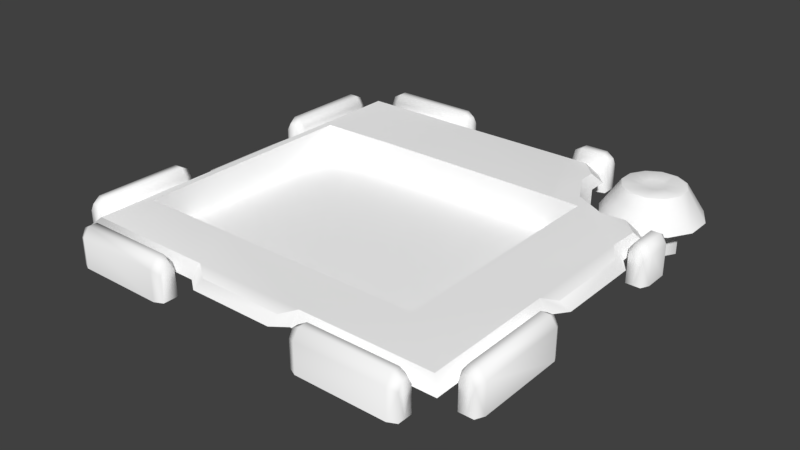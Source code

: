 # Source: ComponentBackground.blend  (saved by Blender 2.77.0; exported with 4.5.12 LTS)
import bpy
from mathutils import Matrix  # noqa: F401  (used for matrix-valued properties, if any)

bpy.ops.wm.read_factory_settings(use_empty=True)
scene = bpy.context.scene
scene.name = 'Scene'

# ---- collections
col_collection_1 = bpy.data.collections.new('Collection 1'); scene.collection.children.link(col_collection_1)

# ---- materials (node trees are filled in below, after node groups)
mat_component_puzzleback_mat = bpy.data.materials.new('Component_PuzzleBack_mat')
mat_component_puzzleback_mat.alpha_threshold = 0.0
mat_component_puzzleback_mat.use_transparent_shadow = False
mat_component_puzzleback_mat.diffuse_color = (1.0, 1.0, 1.0, 1.0)
mat_component_puzzleback_mat.roughness = 0.5

# ---- material node trees

# ---- world
world_world = bpy.data.worlds.new('World'); scene.world = world_world
world_world.color = (0.05088, 0.05088, 0.05088)
world_world.use_sun_shadow = False
world_world.sun_shadow_jitter_overblur = 0.0
world_world.cycles.sampling_method = 'MANUAL'

# ---- meshes
me_untitled = bpy.data.meshes.new('Untitled')
me_untitled.from_pydata([(-0.2563, 0.09539, 0.901), (-0.2563, 0.145, 0.8544), (-0.8544, 0.145, 0.8544), (-0.901, 0.09539, 0.901), (-0.1937, 0.1222, 0.8984), (-0.6224, 0.1482, 0.6226), (-0.3676, 0.1482, 0.6226), (-0.8544, 0.145, 0.2563), (-0.901, 0.09539, 0.2563), (-0.1937, 0.09539, 0.9473), (0.2563, 0.145, 0.8544), (0.1937, 0.1222, 0.8984), (-0.8206, 0.1454, 0.2725), (-0.8206, 0.1454, 0.6226), (0.3676, 0.1482, 0.6226), (-0.8984, 0.1222, 0.1937), (0.1937, 0.09539, 0.9473), (0.2563, 0.09539, 0.901), (-0.8206, 0.1454, -0.2725), (-0.8544, 0.145, -0.2563), (0.8544, 0.145, 0.8544), (0.5698, 0.1489, 0.5699), (0.5698, 0.1482, 0.6226), (-0.9473, 0.09539, 0.1937), (-0.8984, 0.1222, -0.1937), (0.901, 0.09539, 0.901), (-0.459, 0.1504, -0.4588), (-0.8544, 0.145, -0.8544), (-0.8206, 0.1454, -0.4588), (0.8544, 0.145, 0.2563), (0.5698, 0.1489, 0.3931), (-0.9473, 0.09539, -0.1937), (-0.901, 0.09539, -0.2563), (0.901, 0.09539, 0.2563), (-0.4461, 0.1504, -0.4588), (-0.2563, 0.145, -0.8544), (-0.901, 0.09539, -0.901), (0.8544, 0.1463, -0.2563), (0.5698, 0.1493, 0.2415), (0.8984, 0.1222, 0.1937), (0.4365, 0.1494, -0.4588), (-0.2563, 0.09539, -0.901), (0.5698, 0.1486, -0.3934), (0.9473, 0.09539, 0.1937), (0.4465, 0.1495, -0.4588), (0.2563, 0.1463, -0.8544), (-0.1937, 0.1222, -0.8984), (0.8984, 0.1222, -0.1937), (0.6722, 0.1459, -0.4665), (0.5627, 0.1477, -0.4588), (0.5698, 0.1476, -0.4588), (0.9473, 0.09539, -0.1937), (0.4501, 0.1494, -0.4588), (0.4436, 0.1459, -0.6936), (0.1937, 0.1222, -0.8984), (-0.1937, 0.09539, -0.9473), (0.901, 0.09539, -0.2563), (0.8611, 0.1461, -0.3961), (0.7846, 0.1459, -0.4723), (0.5247, 0.1459, -0.545), (0.4565, 0.1492, -0.4588), (0.4442, 0.1459, -0.774), (0.3644, 0.1461, -0.8544), (0.2563, 0.09556, -0.901), (0.1937, 0.09539, -0.9473), (0.901, 0.09539, -0.4325), (0.7062, 0.09522, -0.5032), (0.558, 0.09523, -0.5821), (0.4779, 0.09522, -0.8197), (0.8206, 0.09532, -0.5089), (0.4776, 0.09522, -0.7297), (0.3978, 0.09534, -0.9004), (-0.3705, 0.1356, -0.901), (-0.3329, 0.1193, -0.9171), (-0.3329, 0.1549, -0.9366), (-0.3705, 0.1761, -0.9305), (-0.3705, 0.0, -0.901), (-0.3329, 0.0, -0.9497), (-0.3329, 0.0, -0.9127), (-0.7741, 0.1356, -0.901), (-0.7741, 0.1761, -0.9305), (-0.3705, 0.1761, -0.9705), (-0.3329, 0.1549, -0.9629), (-0.7741, 0.0, -0.901), (-0.8118, 0.1193, -0.9171), (-0.7741, 0.1761, -0.9705), (-0.3329, 0.1193, -0.9823), (-0.8118, 0.0, -0.9171), (-0.3329, 1.819e-14, -0.9823), (-0.8118, 0.1549, -0.9366), (-0.8118, 0.1549, -0.9629), (-0.3705, 0.1356, -1.0), (-0.7741, 0.1356, -1.0), (-0.8118, 0.0, -0.9497), (-0.3705, 0.0, -1.0), (-0.8118, 0.1193, -0.9823), (-0.7741, 0.0, -1.0), (-0.8118, 1.819e-14, -0.9823), (0.693, 0.05699, -0.5414), (0.8107, 0.05699, -0.5414), (0.7884, 0.1898, -0.6247), (0.7153, 0.1898, -0.6247), (0.5911, 0.05699, -0.6003), (0.652, 0.1898, -0.6612), (0.9127, 0.05699, -0.6003), (0.8518, 0.1898, -0.6612), (0.7212, 0.1997, -0.6466), (0.5322, 0.05699, -0.7022), (0.6155, 0.1898, -0.7245), (0.6681, 0.1997, -0.6773), (0.8883, 0.1898, -0.7245), (0.7826, 0.1997, -0.6467), (0.5322, 0.05699, -0.8199), (0.6155, 0.1898, -0.7976), (0.6375, 0.1997, -0.7304), (0.9716, 0.05699, -0.7022), (0.8356, 0.1997, -0.6773), (0.7651, 0.1897, -0.7116), (0.7386, 0.1897, -0.7116), (0.7157, 0.1897, -0.7249), (0.5911, 0.05699, -0.9219), (0.652, 0.1898, -0.8609), (0.6375, 0.1997, -0.7917), (0.7025, 0.1897, -0.7478), (0.9716, 0.05699, -0.8199), (0.8883, 0.1898, -0.7976), (0.8663, 0.1997, -0.7304), (0.7881, 0.1897, -0.7249), (0.7519, 0.1897, -0.7611), (0.693, 0.05699, -0.9807), (0.7153, 0.1898, -0.8975), (0.6682, 0.1997, -0.8448), (0.7024, 0.1897, -0.7743), (0.9127, 0.05699, -0.9219), (0.8517, 0.1898, -0.8609), (0.8663, 0.1997, -0.7917), (0.8013, 0.1897, -0.7478), (0.8107, 0.05699, -0.9807), (0.7884, 0.1898, -0.8975), (0.7212, 0.1997, -0.8755), (0.7157, 0.1897, -0.7973), (0.8013, 0.1897, -0.7743), (0.7825, 0.1997, -0.8755), (0.7386, 0.1897, -0.8105), (0.8357, 0.1997, -0.8448), (0.7881, 0.1897, -0.7972), (0.7651, 0.1897, -0.8105), (0.8177, -0.09361, -0.8751), (0.6861, -0.09361, -0.8751), (0.6861, 0.09672, -0.8751), (0.8177, 0.09672, -0.8751), (0.8835, -0.09361, -0.7611), (0.8835, 0.09672, -0.7611), (0.6203, -0.09361, -0.7611), (0.6203, 0.09672, -0.7611), (0.8177, -0.09361, -0.6471), (0.8177, 0.09672, -0.6471), (0.6861, -0.09361, -0.6471), (0.6861, 0.09672, -0.6471), (0.6117, 0.05713, -0.2316), (0.8375, 0.05713, -0.1774), (0.8375, 0.05713, -0.8021), (0.6117, 0.05713, -0.8021), (0.6117, 0.003266, -0.8021), (0.6117, 0.003266, -0.2316), (0.8375, 0.003266, -0.1774), (0.8375, 0.003266, -0.8021), (0.4047, 0.1356, -0.901), (0.4423, 0.1193, -0.9171), (0.4423, 0.1549, -0.9366), (0.4047, 0.1761, -0.9305), (0.4047, 0.0, -0.901), (0.4423, 0.0, -0.9497), (0.4423, 0.0, -0.9127), (0.2972, 0.1356, -0.901), (0.2972, 0.1761, -0.9305), (0.4047, 0.1761, -0.9705), (0.4423, 0.1549, -0.9629), (0.2972, 0.0, -0.901), (0.2595, 0.1193, -0.9171), (0.2972, 0.1761, -0.9705), (0.4423, 0.1193, -0.9823), (0.2595, 0.0, -0.9171), (0.4423, 1.819e-14, -0.9823), (0.2595, 0.1549, -0.9366), (0.2595, 0.1549, -0.9629), (0.4047, 0.1356, -1.0), (0.2972, 0.1356, -1.0), (0.2595, 0.0, -0.9497), (0.4047, 0.0, -1.0), (0.2595, 0.1193, -0.9823), (0.2972, 0.0, -1.0), (0.2595, 1.819e-14, -0.9823), (0.901, 0.1356, -0.4047), (0.9305, 0.1761, -0.4047), (0.9366, 0.1549, -0.4423), (0.9171, 0.1193, -0.4423), (0.901, 0.1356, -0.2972), (0.9305, 0.1761, -0.2972), (0.9705, 0.1761, -0.4047), (0.9629, 0.1549, -0.4423), (0.901, 0.0, -0.4047), (0.9497, 4.547e-15, -0.4423), (0.9127, 4.547e-15, -0.4423), (0.901, 0.0, -0.2972), (0.9171, 0.1193, -0.2595), (0.9705, 0.1761, -0.2972), (0.9823, 0.1193, -0.4423), (0.9171, 4.547e-15, -0.2595), (0.9366, 0.1549, -0.2595), (0.9629, 0.1549, -0.2595), (1.0, 0.1356, -0.2972), (1.0, 0.1356, -0.4047), (0.9823, 4.547e-15, -0.4423), (0.9497, 4.547e-15, -0.2595), (0.9823, 0.1193, -0.2595), (1.0, 0.0, -0.2972), (1.0, 0.0, -0.4047), (0.9823, 4.547e-15, -0.2595), (-0.901, 0.1356, 0.3705), (-0.9171, 0.1193, 0.3329), (-0.9366, 0.1549, 0.3329), (-0.9305, 0.1761, 0.3705), (-0.901, 4.547e-15, 0.3705), (-0.9497, -4.547e-15, 0.3329), (-0.9127, -4.547e-15, 0.3329), (-0.901, 0.1356, 0.7741), (-0.9305, 0.1761, 0.7741), (-0.9705, 0.1761, 0.3705), (-0.9629, 0.1549, 0.3329), (-0.901, 0.0, 0.7741), (-0.9171, 0.1193, 0.8118), (-0.9705, 0.1761, 0.7741), (-0.9823, 0.1193, 0.3329), (-0.9171, 9.095e-15, 0.8118), (-0.9823, -4.547e-15, 0.3329), (-0.9366, 0.1549, 0.8118), (-0.9629, 0.1549, 0.8118), (-1.0, 0.1356, 0.3705), (-1.0, 0.1356, 0.7741), (-0.9497, 9.095e-15, 0.8118), (-1.0, 4.547e-15, 0.3705), (-0.9823, 0.1193, 0.8118), (-1.0, 0.0, 0.7741), (-0.9823, 9.095e-15, 0.8118), (-0.901, 0.1356, -0.3705), (-0.9305, 0.1761, -0.3705), (-0.9366, 0.1549, -0.3329), (-0.9171, 0.1193, -0.3329), (-0.901, 0.1356, -0.7741), (-0.9305, 0.1761, -0.7741), (-0.9705, 0.1761, -0.3705), (-0.9629, 0.1549, -0.3329), (-0.901, -4.547e-15, -0.3705), (-0.9497, 4.547e-15, -0.3329), (-0.9127, 4.547e-15, -0.3329), (-0.901, 0.0, -0.7741), (-0.9171, 0.1193, -0.8118), (-0.9705, 0.1761, -0.7741), (-0.9823, 0.1193, -0.3329), (-0.9171, -9.095e-15, -0.8118), (-0.9366, 0.1549, -0.8118), (-0.9629, 0.1549, -0.8118), (-1.0, 0.1356, -0.7741), (-1.0, 0.1356, -0.3705), (-0.9823, 4.547e-15, -0.3329), (-0.9497, -9.095e-15, -0.8118), (-0.9823, 0.1193, -0.8118), (-1.0, 0.0, -0.7741), (-1.0, -4.547e-15, -0.3705), (-0.9823, -9.095e-15, -0.8118), (-0.3705, 0.1356, 0.901), (-0.3705, 0.1761, 0.9305), (-0.3329, 0.1549, 0.9366), (-0.3329, 0.1193, 0.9171), (-0.7741, 0.1356, 0.901), (-0.7741, 0.1761, 0.9305), (-0.3705, 0.1761, 0.9705), (-0.3329, 0.1549, 0.9629), (-0.3705, 0.0, 0.901), (-0.3329, 0.0, 0.9497), (-0.3329, 0.0, 0.9127), (-0.7741, 0.0, 0.901), (-0.8118, 0.1193, 0.9171), (-0.7741, 0.1761, 0.9705), (-0.3329, 0.1193, 0.9823), (-0.8118, 0.0, 0.9171), (-0.8118, 0.1549, 0.9366), (-0.8118, 0.1549, 0.9629), (-0.7741, 0.1356, 1.0), (-0.3705, 0.1356, 1.0), (-0.3329, -1.819e-14, 0.9823), (-0.8118, 0.0, 0.9497), (-0.8118, 0.1193, 0.9823), (-0.7741, 0.0, 1.0), (-0.3705, 0.0, 1.0), (-0.8118, -1.819e-14, 0.9823), (0.3705, 0.1356, 0.901), (0.3329, 0.1193, 0.9171), (0.3329, 0.1549, 0.9366), (0.3705, 0.1761, 0.9305), (0.3705, 0.0, 0.901), (0.3329, 0.0, 0.9497), (0.3329, 0.0, 0.9127), (0.7741, 0.1356, 0.901), (0.7741, 0.1761, 0.9305), (0.3705, 0.1761, 0.9705), (0.3329, 0.1549, 0.9629), (0.7741, 0.0, 0.901), (0.8118, 0.1193, 0.9171), (0.7741, 0.1761, 0.9705), (0.3329, 0.1193, 0.9823), (0.8118, 0.0, 0.9171), (0.3329, -1.819e-14, 0.9823), (0.8118, 0.1549, 0.9366), (0.8118, 0.1549, 0.9629), (0.3705, 0.1356, 1.0), (0.7741, 0.1356, 1.0), (0.8118, 0.0, 0.9497), (0.3705, 0.0, 1.0), (0.8118, 0.1193, 0.9823), (0.7741, 0.0, 1.0), (0.8118, -1.819e-14, 0.9823), (0.901, 0.1356, 0.3705), (0.9305, 0.1761, 0.3705), (0.9366, 0.1549, 0.3329), (0.9171, 0.1193, 0.3329), (0.901, 0.1356, 0.7741), (0.9305, 0.1761, 0.7741), (0.9705, 0.1761, 0.3705), (0.9629, 0.1549, 0.3329), (0.901, 4.547e-15, 0.3705), (0.9497, -4.547e-15, 0.3329), (0.9127, -4.547e-15, 0.3329), (0.901, 0.0, 0.7741), (0.9171, 0.1193, 0.8118), (0.9705, 0.1761, 0.7741), (0.9823, 0.1193, 0.3329), (0.9171, 9.095e-15, 0.8118), (0.9366, 0.1549, 0.8118), (0.9629, 0.1549, 0.8118), (1.0, 0.1356, 0.7741), (1.0, 0.1356, 0.3705), (0.9823, -4.547e-15, 0.3329), (0.9497, 9.095e-15, 0.8118), (0.9823, 0.1193, 0.8118), (1.0, 0.0, 0.7741), (1.0, 4.547e-15, 0.3705), (0.9823, 9.095e-15, 0.8118), (-0.8206, -0.0103, 0.6226), (0.5698, -0.0103, 0.6226), (0.5698, -0.0103, -0.4588), (-0.8206, -0.0103, -0.4588)], [], [(0, 1, 2, 3), (5, 2, 1, 6), (2, 7, 8, 3), (9, 4, 1, 0), (10, 1, 4, 11), (12, 7, 2, 5, 13), (6, 1, 10, 14), (7, 15, 23, 8), (9, 16, 11, 4), (10, 11, 16, 17), (18, 19, 7, 12), (20, 21, 22, 14, 10), (7, 19, 24, 15), (20, 10, 17, 25), (26, 27, 19, 18, 28), (21, 20, 29, 30), (31, 23, 15, 24), (19, 32, 31, 24), (20, 25, 33, 29), (34, 35, 27, 26), (27, 36, 32, 19), (30, 29, 37, 38), (29, 33, 43, 39), (40, 35, 34), (27, 35, 41, 36), (29, 39, 47, 37), (38, 37, 42), (44, 45, 35, 40), (48, 49, 50, 42, 37), (43, 51, 47, 39), (52, 53, 45, 44), (55, 41, 35, 46), (46, 35, 45, 54), (37, 47, 51, 56), (48, 37, 57, 58), (49, 48, 59, 60), (60, 59, 53, 52), (45, 53, 61, 62), (45, 63, 64, 54), (64, 55, 46, 54), (56, 65, 57, 37), (48, 58, 69, 66), (57, 65, 69, 58), (59, 67, 70, 53), (45, 62, 71, 63), (61, 53, 70, 68), (61, 68, 71, 62), (66, 67, 59, 48), (349, 350, 351, 352), (349, 13, 5, 6, 14, 22, 350), (352, 28, 18, 12, 13, 349), (351, 50, 49, 60, 52, 44, 40, 34, 26, 28, 352), (350, 22, 21, 30, 38, 42, 50, 351), (73, 74, 75, 72), (72, 76, 78, 73), (77, 74, 73, 78), (79, 72, 75, 80), (81, 75, 74, 82), (83, 76, 72, 79), (77, 82, 74), (79, 80, 89, 84), (80, 75, 81, 85), (87, 83, 79, 84), (82, 77, 88, 86), (90, 89, 80, 85), (85, 81, 91, 92), (91, 81, 82, 86), (84, 89, 93, 87), (88, 94, 91, 86), (90, 93, 89), (92, 95, 90, 85), (92, 91, 94, 96), (93, 90, 95, 97), (96, 97, 95, 92), (98, 99, 100, 101), (102, 98, 101, 103), (99, 104, 105, 100), (101, 100, 111, 106), (107, 102, 103, 108), (103, 101, 106, 109), (105, 104, 115, 110), (112, 107, 108, 113), (108, 103, 109, 114), (105, 110, 126, 116), (116, 111, 100, 105), (106, 111, 117, 118), (109, 106, 118, 119), (120, 112, 113, 121), (122, 113, 108, 114), (114, 109, 119, 123), (115, 124, 125, 110), (111, 116, 127, 117), (117, 128, 118), (118, 128, 119), (129, 120, 121, 130), (121, 113, 122, 131), (122, 114, 123, 132), (119, 128, 123), (124, 133, 134, 125), (126, 110, 125, 135), (116, 126, 136, 127), (117, 127, 128), (137, 129, 130, 138), (130, 121, 131, 139), (131, 122, 132, 140), (123, 128, 132), (133, 137, 138, 134), (125, 134, 144, 135), (126, 135, 141, 136), (128, 127, 136), (139, 142, 138, 130), (139, 131, 140, 143), (132, 128, 140), (135, 144, 145, 141), (128, 136, 141), (142, 144, 134, 138), (142, 139, 143, 146), (140, 128, 143), (145, 144, 142, 146), (128, 141, 145), (128, 146, 143), (128, 145, 146), (147, 148, 149, 150), (151, 147, 150, 152), (148, 153, 154, 149), (155, 151, 152, 156), (153, 157, 158, 154), (157, 155, 156, 158), (159, 160, 161, 162), (163, 164, 159, 162), (165, 166, 161, 160), (170, 167, 168, 169), (172, 169, 168, 173), (174, 167, 170, 175), (176, 170, 169, 177), (178, 171, 167, 174), (173, 168, 167, 171), (172, 177, 169), (174, 175, 184, 179), (175, 170, 176, 180), (177, 181, 186, 176), (182, 178, 174, 179), (177, 172, 183, 181), (185, 184, 175, 180), (180, 176, 186, 187), (179, 184, 188, 182), (183, 189, 186, 181), (185, 180, 187, 190), (185, 188, 184), (187, 186, 189, 191), (188, 185, 190, 192), (191, 192, 190, 187), (194, 195, 196, 193), (197, 198, 194, 193), (199, 200, 195, 194), (202, 203, 196, 195), (204, 197, 193, 201), (197, 205, 209, 198), (198, 206, 199, 194), (200, 199, 212, 207), (202, 195, 200), (203, 201, 193, 196), (208, 205, 197, 204), (210, 206, 198, 209), (206, 211, 212, 199), (200, 207, 213, 202), (205, 208, 214, 209), (210, 209, 214), (210, 215, 211, 206), (211, 216, 217, 212), (213, 207, 212, 217), (214, 218, 215, 210), (216, 211, 215, 218), (222, 219, 220, 221), (219, 223, 225, 220), (224, 221, 220, 225), (226, 219, 222, 227), (228, 222, 221, 229), (230, 223, 219, 226), (224, 229, 221), (226, 227, 236, 231), (227, 222, 228, 232), (229, 233, 238, 228), (234, 230, 226, 231), (229, 224, 235, 233), (237, 236, 227, 232), (232, 228, 238, 239), (231, 236, 240, 234), (235, 241, 238, 233), (237, 240, 236), (239, 242, 237, 232), (239, 238, 241, 243), (240, 237, 242, 244), (243, 244, 242, 239), (248, 245, 246, 247), (249, 250, 246, 245), (251, 252, 247, 246), (245, 248, 255, 253), (254, 255, 248, 247), (256, 249, 245, 253), (250, 258, 251, 246), (254, 247, 252), (260, 257, 249, 256), (261, 250, 249, 257), (262, 258, 250, 261), (258, 263, 264, 251), (264, 259, 252, 251), (252, 259, 265, 254), (257, 260, 266, 261), (262, 261, 266), (262, 267, 263, 258), (263, 268, 269, 264), (265, 259, 264, 269), (266, 270, 267, 262), (268, 263, 267, 270), (272, 273, 274, 271), (275, 276, 272, 271), (277, 278, 273, 272), (280, 281, 274, 273), (282, 275, 271, 279), (275, 283, 287, 276), (276, 284, 277, 272), (278, 277, 290, 285), (280, 273, 278), (281, 279, 271, 274), (286, 283, 275, 282), (288, 284, 276, 287), (284, 289, 290, 277), (278, 285, 291, 280), (283, 286, 292, 287), (288, 287, 292), (289, 284, 288, 293), (289, 294, 295, 290), (291, 285, 290, 295), (292, 296, 293, 288), (294, 289, 293, 296), (298, 299, 300, 297), (297, 301, 303, 298), (302, 299, 298, 303), (304, 297, 300, 305), (306, 300, 299, 307), (308, 301, 297, 304), (302, 307, 299), (304, 305, 314, 309), (305, 300, 306, 310), (312, 308, 304, 309), (307, 302, 313, 311), (315, 314, 305, 310), (310, 306, 316, 317), (316, 306, 307, 311), (309, 314, 318, 312), (313, 319, 316, 311), (315, 310, 317, 320), (315, 318, 314), (317, 316, 319, 321), (318, 315, 320, 322), (321, 322, 320, 317), (324, 325, 326, 323), (327, 328, 324, 323), (329, 330, 325, 324), (332, 333, 326, 325), (334, 327, 323, 331), (328, 336, 329, 324), (330, 329, 342, 337), (332, 325, 330), (333, 331, 323, 326), (338, 335, 327, 334), (339, 328, 327, 335), (340, 336, 328, 339), (336, 341, 342, 329), (330, 337, 343, 332), (335, 338, 344, 339), (340, 339, 344), (340, 345, 341, 336), (341, 346, 347, 342), (343, 337, 342, 347), (344, 348, 345, 340), (346, 341, 345, 348)])
me_untitled.polygons.foreach_set('use_smooth', [1, 1, 1, 1, 1, 1, 1, 1, 1, 1, 1, 1, 1, 1, 1, 1, 1, 1, 1, 1, 1, 1, 1, 1, 1, 1, 1, 1, 1, 1, 1, 1, 1, 1, 1, 1, 1, 1, 1, 1, 1, 1, 1, 1, 1, 1, 1, 1, 0, 0, 0, 0, 0, 1, 1, 1, 1, 1, 1, 1, 1, 1, 1, 1, 1, 1, 1, 1, 1, 1, 1, 1, 1, 1, 1, 1, 1, 1, 1, 1, 1, 1, 1, 1, 1, 1, 1, 1, 1, 1, 1, 1, 1, 1, 1, 1, 1, 1, 1, 1, 1, 1, 1, 1, 1, 1, 1, 1, 1, 1, 1, 1, 1, 1, 1, 1, 1, 1, 1, 1, 1, 1, 1, 1, 1, 1, 1, 1, 1, 1, 1, 1, 1, 1, 1, 1, 1, 1, 1, 1, 1, 1, 1, 1, 1, 1, 1, 1, 1, 1, 1, 1, 1, 1, 1, 1, 1, 1, 1, 1, 1, 1, 1, 1, 1, 1, 1, 1, 1, 1, 1, 1, 1, 1, 1, 1, 1, 1, 1, 1, 1, 1, 1, 1, 1, 1, 1, 1, 1, 1, 1, 1, 1, 1, 1, 1, 1, 1, 1, 1, 1, 1, 1, 1, 1, 1, 1, 1, 1, 1, 1, 1, 1, 1, 1, 1, 1, 1, 1, 1, 1, 1, 1, 1, 1, 1, 1, 1, 1, 1, 1, 1, 1, 1, 1, 1, 1, 1, 1, 1, 1, 1, 1, 1, 1, 1, 1, 1, 1, 1, 1, 1, 1, 1, 1, 1, 1, 1, 1, 1, 1, 1, 1, 1, 1, 1, 1, 1, 1, 1, 1, 1, 1, 1, 1, 1, 1, 1])
_k = set([(0, 3), (0, 9), (1, 2), (1, 4), (2, 7), (3, 8), (4, 11), (7, 15), (8, 23), (9, 16), (10, 11), (10, 20), (15, 24), (16, 17), (17, 25), (19, 24), (19, 27), (20, 29), (23, 31), (25, 33), (27, 35), (29, 39), (31, 32), (32, 36), (33, 43), (35, 46), (36, 41), (37, 47), (37, 57), (39, 47), (41, 55), (43, 51), (45, 54), (45, 62), (46, 54), (48, 58), (48, 59), (51, 56), (53, 59), (53, 61), (55, 64), (56, 65), (57, 58), (57, 65), (58, 69), (61, 62), (61, 68), (62, 71), (63, 64), (63, 71), (65, 69), (66, 67), (66, 69), (67, 70), (68, 70), (68, 71), (76, 78), (76, 83), (77, 78), (77, 88), (83, 87), (87, 93), (88, 94), (93, 97), (94, 96), (96, 97), (98, 99), (98, 102), (99, 104), (100, 101), (100, 105), (101, 103), (102, 107), (103, 108), (104, 115), (105, 110), (107, 112), (108, 113), (110, 125), (112, 120), (113, 121), (115, 124), (120, 129), (121, 130), (124, 133), (125, 134), (129, 137), (130, 138), (133, 137), (134, 138), (147, 148), (147, 151), (148, 153), (149, 150), (149, 154), (150, 152), (151, 155), (152, 156), (153, 157), (154, 158), (155, 157), (156, 158), (159, 160), (159, 162), (159, 164), (160, 161), (160, 165), (161, 162), (161, 166), (162, 163), (163, 164), (165, 166), (171, 173), (171, 178), (172, 173), (172, 183), (178, 182), (182, 188), (183, 189), (188, 192), (189, 191), (191, 192), (201, 203), (201, 204), (202, 203), (202, 213), (204, 208), (208, 214), (213, 217), (214, 218), (216, 217), (216, 218), (223, 225), (223, 230), (224, 225), (224, 235), (230, 234), (234, 240), (235, 241), (240, 244), (241, 243), (243, 244), (253, 255), (253, 256), (254, 255), (254, 265), (256, 260), (260, 266), (265, 269), (266, 270), (268, 269), (268, 270), (279, 281), (279, 282), (280, 281), (280, 291), (282, 286), (286, 292), (291, 295), (292, 296), (294, 295), (294, 296), (301, 303), (301, 308), (302, 303), (302, 313), (308, 312), (312, 318), (313, 319), (318, 322), (319, 321), (321, 322), (331, 333), (331, 334), (332, 333), (332, 343), (334, 338), (338, 344), (343, 347), (344, 348), (346, 347), (346, 348)])
me_untitled.attributes.new('sharp_edge', 'BOOLEAN', 'EDGE').data.foreach_set('value', [ (min(e.vertices), max(e.vertices)) in _k for e in me_untitled.edges])
_uv = me_untitled.uv_layers.new(name='map1')
_uv.uv.foreach_set('vector', [0.3379, 0.09216, 0.3389, 0.1246, 0.05742, 0.1296, 0.02955, 0.1017, 0.1653, 0.2374, 0.05742, 0.1296, 0.3389, 0.1246, 0.2859, 0.236, 0.05742, 0.1296, 0.05238, 0.4111, 0.01996, 0.4101, 0.02955, 0.1017, 0.3696, 0.07453, 0.3689, 0.1011, 0.3389, 0.1246, 0.3379, 0.09216, 0.5838, 0.1247, 0.3389, 0.1246, 0.3689, 0.1011, 0.5537, 0.1012, 0.06864, 0.4033, 0.05238, 0.4111, 0.05742, 0.1296, 0.1653, 0.2374, 0.07149, 0.2385, 0.2859, 0.236, 0.3389, 0.1246, 0.5838, 0.1247, 0.6369, 0.2361, 0.05238, 0.4111, 0.02885, 0.4411, 0.002365, 0.4417, 0.01996, 0.4101, 0.3696, 0.07453, 0.5531, 0.0747, 0.5537, 0.1012, 0.3689, 0.1011, 0.5838, 0.1247, 0.5537, 0.1012, 0.5531, 0.0747, 0.5847, 0.09233, 0.06877, 0.6637, 0.05252, 0.656, 0.05238, 0.4111, 0.06864, 0.4033, 0.865, 0.1295, 0.7328, 0.2622, 0.7325, 0.2372, 0.6369, 0.2361, 0.5838, 0.1247, 0.05238, 0.4111, 0.05252, 0.656, 0.02897, 0.6259, 0.02885, 0.4411, 0.865, 0.1295, 0.5838, 0.1247, 0.5847, 0.09233, 0.8929, 0.1016, 0.2425, 0.7527, 0.05722, 0.9373, 0.05252, 0.656, 0.06877, 0.6637, 0.07017, 0.7514, 0.7328, 0.2622, 0.865, 0.1295, 0.8706, 0.4109, 0.7338, 0.346, 0.002456, 0.6253, 0.002365, 0.4417, 0.02885, 0.4411, 0.02897, 0.6259, 0.05252, 0.656, 0.02011, 0.6569, 0.002456, 0.6253, 0.02897, 0.6259, 0.865, 0.1295, 0.8929, 0.1016, 0.903, 0.4098, 0.8706, 0.4109, 0.2487, 0.7527, 0.3387, 0.9429, 0.05722, 0.9373, 0.2425, 0.7527, 0.05722, 0.9373, 0.02931, 0.9651, 0.02011, 0.6569, 0.05252, 0.656, 0.7338, 0.346, 0.8706, 0.4109, 0.8712, 0.6553, 0.734, 0.4185, 0.8706, 0.4109, 0.903, 0.4098, 0.9208, 0.4414, 0.8943, 0.4409, 0.6712, 0.7542, 0.3387, 0.9429, 0.2487, 0.7527, 0.05722, 0.9373, 0.3387, 0.9429, 0.3376, 0.9753, 0.02931, 0.9651, 0.8706, 0.4109, 0.8943, 0.4409, 0.895, 0.6255, 0.8712, 0.6553, 0.734, 0.4185, 0.8712, 0.6553, 0.735, 0.7224, 0.676, 0.7543, 0.5829, 0.9432, 0.3387, 0.9429, 0.6712, 0.7542, 0.7845, 0.7571, 0.7318, 0.7538, 0.7352, 0.7538, 0.735, 0.7224, 0.8712, 0.6553, 0.9208, 0.4414, 0.9215, 0.6248, 0.895, 0.6255, 0.8943, 0.4409, 0.6777, 0.7543, 0.6734, 0.867, 0.5829, 0.9432, 0.676, 0.7543, 0.3693, 0.993, 0.3376, 0.9753, 0.3387, 0.9429, 0.3687, 0.9665, 0.3687, 0.9665, 0.3387, 0.9429, 0.5829, 0.9432, 0.5533, 0.967, 0.8712, 0.6553, 0.895, 0.6255, 0.9215, 0.6248, 0.9041, 0.6566, 0.7845, 0.7571, 0.8712, 0.6553, 0.8724, 0.7207, 0.8379, 0.7566, 0.7318, 0.7538, 0.7845, 0.7571, 0.7131, 0.7954, 0.6808, 0.7543, 0.6808, 0.7543, 0.7131, 0.7954, 0.6734, 0.867, 0.6777, 0.7543, 0.5829, 0.9432, 0.6734, 0.867, 0.6713, 0.9052, 0.6335, 0.9419, 0.5829, 0.9432, 0.5846, 0.9759, 0.5527, 0.9935, 0.5533, 0.967, 0.5527, 0.9935, 0.3693, 0.993, 0.3687, 0.9665, 0.5533, 0.967, 0.9041, 0.6566, 0.8996, 0.7425, 0.8724, 0.7207, 0.8712, 0.6553, 0.7845, 0.7571, 0.8379, 0.7566, 0.861, 0.7816, 0.8042, 0.7858, 0.8724, 0.7207, 0.8996, 0.7425, 0.861, 0.7816, 0.8379, 0.7566, 0.7131, 0.7954, 0.7359, 0.8201, 0.7009, 0.8884, 0.6734, 0.867, 0.5829, 0.9432, 0.6335, 0.9419, 0.6538, 0.9713, 0.5846, 0.9759, 0.6713, 0.9052, 0.6734, 0.867, 0.7009, 0.8884, 0.6943, 0.9325, 0.6713, 0.9052, 0.6943, 0.9325, 0.6538, 0.9713, 0.6335, 0.9419, 0.8042, 0.7858, 0.7359, 0.8201, 0.7131, 0.7954, 0.7845, 0.7571, 0.0, 0.0, 0.0, 0.0, 0.0, 0.0, 0.0, 0.0, 0.0, 0.0, 0.0, 0.0, 0.0, 0.0, 0.0, 0.0, 0.0, 0.0, 0.0, 0.0, 0.0, 0.0, 0.0, 0.0, 0.0, 0.0, 0.0, 0.0, 0.0, 0.0, 0.0, 0.0, 0.0, 0.0, 0.0, 0.0, 0.0, 0.0, 0.0, 0.0, 0.0, 0.0, 0.0, 0.0, 0.0, 0.0, 0.0, 0.0, 0.0, 0.0, 0.0, 0.0, 0.0, 0.0, 0.0, 0.0, 0.0, 0.0, 0.0, 0.0, 0.0, 0.0, 0.0, 0.0, 0.0, 0.0, 0.0, 0.0, 0.0, 0.0, 0.0, 0.0, 0.9264, 0.03442, 0.9407, 0.04112, 0.9399, 0.05096, 0.9225, 0.05096, 0.9225, 0.05096, 0.9007, 0.05096, 0.921, 0.007485, 0.9264, 0.03442, 0.9463, 0.0002616, 0.9407, 0.04112, 0.9264, 0.03442, 0.921, 0.007485, 0.9225, 0.2471, 0.9225, 0.05096, 0.9399, 0.05096, 0.9399, 0.2471, 0.9539, 0.05096, 0.9399, 0.05096, 0.9407, 0.04112, 0.9534, 0.04099, 0.9007, 0.2471, 0.9007, 0.05096, 0.9225, 0.05096, 0.9225, 0.2471, 0.9463, 0.0002616, 0.9534, 0.04099, 0.9407, 0.04112, 0.9225, 0.2471, 0.9399, 0.2471, 0.941, 0.2595, 0.9278, 0.2625, 0.9399, 0.2471, 0.9399, 0.05096, 0.9539, 0.05096, 0.9539, 0.2471, 0.9221, 0.2864, 0.9007, 0.2471, 0.9225, 0.2471, 0.9278, 0.2625, 0.9534, 0.04099, 0.9463, 0.0002616, 0.9743, 0.005362, 0.9667, 0.03442, 0.9542, 0.2595, 0.941, 0.2595, 0.9399, 0.2471, 0.9539, 0.2471, 0.9539, 0.2471, 0.9539, 0.05096, 0.9709, 0.05096, 0.9709, 0.2471, 0.9709, 0.05096, 0.9539, 0.05096, 0.9534, 0.04099, 0.9667, 0.03442, 0.9278, 0.2625, 0.941, 0.2595, 0.9469, 0.2901, 0.9221, 0.2864, 0.9743, 0.005362, 0.9949, 0.05096, 0.9709, 0.05096, 0.9667, 0.03442, 0.9542, 0.2595, 0.9469, 0.2901, 0.941, 0.2595, 0.9709, 0.2471, 0.9669, 0.2629, 0.9542, 0.2595, 0.9539, 0.2471, 0.9709, 0.2471, 0.9709, 0.05096, 0.9949, 0.05096, 0.9949, 0.2471, 0.9469, 0.2901, 0.9542, 0.2595, 0.9669, 0.2629, 0.974, 0.2858, 0.9949, 0.2471, 0.974, 0.2858, 0.9669, 0.2629, 0.9709, 0.2471, 0.8007, 0.7916, 0.8551, 0.7915, 0.8449, 0.8314, 0.8121, 0.8311, 0.7539, 0.8192, 0.8007, 0.7916, 0.8121, 0.8311, 0.7836, 0.8479, 0.8551, 0.7915, 0.902, 0.8189, 0.873, 0.8484, 0.8449, 0.8314, 0.8121, 0.8311, 0.8449, 0.8314, 0.8395, 0.85, 0.8168, 0.85, 0.7271, 0.8665, 0.7539, 0.8192, 0.7836, 0.8479, 0.7674, 0.8766, 0.7836, 0.8479, 0.8121, 0.8311, 0.8168, 0.85, 0.7972, 0.8618, 0.873, 0.8484, 0.902, 0.8189, 0.9289, 0.8661, 0.8889, 0.8773, 0.7272, 0.9209, 0.7271, 0.8665, 0.7674, 0.8766, 0.7672, 0.9097, 0.7674, 0.8766, 0.7836, 0.8479, 0.7972, 0.8618, 0.7861, 0.8819, 0.873, 0.8484, 0.8889, 0.8773, 0.8701, 0.8821, 0.8591, 0.8619, 0.8591, 0.8619, 0.8395, 0.85, 0.8449, 0.8314, 0.873, 0.8484, 0.8168, 0.85, 0.8395, 0.85, 0.8326, 0.8766, 0.8239, 0.8766, 0.7972, 0.8618, 0.8168, 0.85, 0.8239, 0.8766, 0.8165, 0.8812, 0.7541, 0.9682, 0.7272, 0.9209, 0.7672, 0.9097, 0.783, 0.9386, 0.786, 0.9049, 0.7672, 0.9097, 0.7674, 0.8766, 0.7861, 0.8819, 0.7861, 0.8819, 0.7972, 0.8618, 0.8165, 0.8812, 0.8123, 0.889, 0.9289, 0.8661, 0.9289, 0.9205, 0.8887, 0.9104, 0.8889, 0.8773, 0.8395, 0.85, 0.8591, 0.8619, 0.8399, 0.8814, 0.8326, 0.8766, 0.8326, 0.8766, 0.828, 0.8935, 0.8239, 0.8766, 0.8239, 0.8766, 0.828, 0.8935, 0.8165, 0.8812, 0.801, 0.9956, 0.7541, 0.9682, 0.783, 0.9386, 0.8111, 0.9557, 0.783, 0.9386, 0.7672, 0.9097, 0.786, 0.9049, 0.7969, 0.9252, 0.786, 0.9049, 0.7861, 0.8819, 0.8123, 0.889, 0.8122, 0.8979, 0.8165, 0.8812, 0.828, 0.8935, 0.8123, 0.889, 0.9289, 0.9205, 0.9021, 0.9678, 0.8724, 0.9392, 0.8887, 0.9104, 0.8701, 0.8821, 0.8889, 0.8773, 0.8887, 0.9104, 0.8699, 0.9052, 0.8591, 0.8619, 0.8701, 0.8821, 0.8438, 0.8892, 0.8399, 0.8814, 0.8326, 0.8766, 0.8399, 0.8814, 0.828, 0.8935, 0.8553, 0.9955, 0.801, 0.9956, 0.8111, 0.9557, 0.844, 0.9559, 0.8111, 0.9557, 0.783, 0.9386, 0.7969, 0.9252, 0.8165, 0.9371, 0.7969, 0.9252, 0.786, 0.9049, 0.8122, 0.8979, 0.8162, 0.9057, 0.8123, 0.889, 0.828, 0.8935, 0.8122, 0.8979, 0.9021, 0.9678, 0.8553, 0.9955, 0.844, 0.9559, 0.8724, 0.9392, 0.8887, 0.9104, 0.8724, 0.9392, 0.8588, 0.9252, 0.8699, 0.9052, 0.8701, 0.8821, 0.8699, 0.9052, 0.8438, 0.898, 0.8438, 0.8892, 0.828, 0.8935, 0.8399, 0.8814, 0.8438, 0.8892, 0.8165, 0.9371, 0.8393, 0.9371, 0.844, 0.9559, 0.8111, 0.9557, 0.8165, 0.9371, 0.7969, 0.9252, 0.8162, 0.9057, 0.8235, 0.9104, 0.8122, 0.8979, 0.828, 0.8935, 0.8162, 0.9057, 0.8699, 0.9052, 0.8588, 0.9252, 0.8396, 0.9058, 0.8438, 0.898, 0.828, 0.8935, 0.8438, 0.8892, 0.8438, 0.898, 0.8393, 0.9371, 0.8588, 0.9252, 0.8724, 0.9392, 0.844, 0.9559, 0.8393, 0.9371, 0.8165, 0.9371, 0.8235, 0.9104, 0.8322, 0.9105, 0.8162, 0.9057, 0.828, 0.8935, 0.8235, 0.9104, 0.8396, 0.9058, 0.8588, 0.9252, 0.8393, 0.9371, 0.8322, 0.9105, 0.828, 0.8935, 0.8438, 0.898, 0.8396, 0.9058, 0.828, 0.8935, 0.8322, 0.9105, 0.8235, 0.9104, 0.828, 0.8935, 0.8396, 0.9058, 0.8322, 0.9105, 0.8322, 0.008564, 0.8849, 0.0084, 0.8851, 0.08451, 0.8325, 0.08468, 0.7796, 0.008728, 0.8322, 0.008564, 0.8325, 0.08468, 0.7798, 0.08484, 0.5691, 0.009383, 0.6217, 0.009219, 0.6219, 0.08533, 0.5693, 0.08549, 0.727, 0.008892, 0.7796, 0.008728, 0.7798, 0.08484, 0.7272, 0.085, 0.6217, 0.009219, 0.6743, 0.009056, 0.6746, 0.08517, 0.6219, 0.08533, 0.6743, 0.009056, 0.727, 0.008892, 0.7272, 0.085, 0.6746, 0.08517, 0.931, 0.7072, 0.9749, 0.6973, 0.9732, 0.8184, 0.9294, 0.8178, 0.919, 0.8176, 0.9205, 0.707, 0.931, 0.7072, 0.9294, 0.8178, 0.9853, 0.6974, 0.9836, 0.8185, 0.9732, 0.8184, 0.9749, 0.6973, 0.9399, 0.05096, 0.9225, 0.05096, 0.9264, 0.03442, 0.9407, 0.04112, 0.9463, 0.0002616, 0.9407, 0.04112, 0.9264, 0.03442, 0.921, 0.007485, 0.9225, 0.2471, 0.9225, 0.05096, 0.9399, 0.05096, 0.9399, 0.2471, 0.9539, 0.05096, 0.9399, 0.05096, 0.9407, 0.04112, 0.9534, 0.04099, 0.9007, 0.2471, 0.9007, 0.05096, 0.9225, 0.05096, 0.9225, 0.2471, 0.921, 0.007485, 0.9264, 0.03442, 0.9225, 0.05096, 0.9007, 0.05096, 0.9463, 0.0002616, 0.9534, 0.04099, 0.9407, 0.04112, 0.9225, 0.2471, 0.9399, 0.2471, 0.941, 0.2595, 0.9278, 0.2625, 0.9399, 0.2471, 0.9399, 0.05096, 0.9539, 0.05096, 0.9539, 0.2471, 0.9534, 0.04099, 0.9667, 0.03442, 0.9709, 0.05096, 0.9539, 0.05096, 0.9221, 0.2864, 0.9007, 0.2471, 0.9225, 0.2471, 0.9278, 0.2625, 0.9534, 0.04099, 0.9463, 0.0002616, 0.9743, 0.005362, 0.9667, 0.03442, 0.9542, 0.2595, 0.941, 0.2595, 0.9399, 0.2471, 0.9539, 0.2471, 0.9539, 0.2471, 0.9539, 0.05096, 0.9709, 0.05096, 0.9709, 0.2471, 0.9278, 0.2625, 0.941, 0.2595, 0.9469, 0.2901, 0.9221, 0.2864, 0.9743, 0.005362, 0.9949, 0.05096, 0.9709, 0.05096, 0.9667, 0.03442, 0.9542, 0.2595, 0.9539, 0.2471, 0.9709, 0.2471, 0.9669, 0.2629, 0.9542, 0.2595, 0.9469, 0.2901, 0.941, 0.2595, 0.9709, 0.2471, 0.9709, 0.05096, 0.9949, 0.05096, 0.9949, 0.2471, 0.9469, 0.2901, 0.9542, 0.2595, 0.9669, 0.2629, 0.974, 0.2858, 0.9949, 0.2471, 0.974, 0.2858, 0.9669, 0.2629, 0.9709, 0.2471, 0.9399, 0.2471, 0.941, 0.2595, 0.9278, 0.2625, 0.9225, 0.2471, 0.9225, 0.05096, 0.9399, 0.05096, 0.9399, 0.2471, 0.9225, 0.2471, 0.9539, 0.2471, 0.9542, 0.2595, 0.941, 0.2595, 0.9399, 0.2471, 0.9469, 0.2901, 0.9221, 0.2864, 0.9278, 0.2625, 0.941, 0.2595, 0.9007, 0.05096, 0.9225, 0.05096, 0.9225, 0.2471, 0.9007, 0.2471, 0.9225, 0.05096, 0.9264, 0.03442, 0.9407, 0.04112, 0.9399, 0.05096, 0.9399, 0.05096, 0.9539, 0.05096, 0.9539, 0.2471, 0.9399, 0.2471, 0.9542, 0.2595, 0.9539, 0.2471, 0.9709, 0.2471, 0.9669, 0.2629, 0.9469, 0.2901, 0.941, 0.2595, 0.9542, 0.2595, 0.9221, 0.2864, 0.9007, 0.2471, 0.9225, 0.2471, 0.9278, 0.2625, 0.921, 0.007485, 0.9264, 0.03442, 0.9225, 0.05096, 0.9007, 0.05096, 0.9534, 0.04099, 0.9539, 0.05096, 0.9399, 0.05096, 0.9407, 0.04112, 0.9539, 0.05096, 0.9709, 0.05096, 0.9709, 0.2471, 0.9539, 0.2471, 0.9542, 0.2595, 0.9669, 0.2629, 0.974, 0.2858, 0.9469, 0.2901, 0.9264, 0.03442, 0.921, 0.007485, 0.9463, 0.0002616, 0.9407, 0.04112, 0.9534, 0.04099, 0.9407, 0.04112, 0.9463, 0.0002616, 0.9534, 0.04099, 0.9667, 0.03442, 0.9709, 0.05096, 0.9539, 0.05096, 0.9709, 0.05096, 0.9949, 0.05096, 0.9949, 0.2471, 0.9709, 0.2471, 0.974, 0.2858, 0.9669, 0.2629, 0.9709, 0.2471, 0.9949, 0.2471, 0.9463, 0.0002616, 0.9743, 0.005362, 0.9667, 0.03442, 0.9534, 0.04099, 0.9949, 0.05096, 0.9709, 0.05096, 0.9667, 0.03442, 0.9743, 0.005362, 0.9399, 0.05096, 0.9225, 0.05096, 0.9264, 0.03442, 0.9407, 0.04112, 0.9225, 0.05096, 0.9007, 0.05096, 0.921, 0.007485, 0.9264, 0.03442, 0.9463, 0.0002616, 0.9407, 0.04112, 0.9264, 0.03442, 0.921, 0.007485, 0.9225, 0.2471, 0.9225, 0.05096, 0.9399, 0.05096, 0.9399, 0.2471, 0.9539, 0.05096, 0.9399, 0.05096, 0.9407, 0.04112, 0.9534, 0.04099, 0.9007, 0.2471, 0.9007, 0.05096, 0.9225, 0.05096, 0.9225, 0.2471, 0.9463, 0.0002616, 0.9534, 0.04099, 0.9407, 0.04112, 0.9225, 0.2471, 0.9399, 0.2471, 0.941, 0.2595, 0.9278, 0.2625, 0.9399, 0.2471, 0.9399, 0.05096, 0.9539, 0.05096, 0.9539, 0.2471, 0.9534, 0.04099, 0.9667, 0.03442, 0.9709, 0.05096, 0.9539, 0.05096, 0.9221, 0.2864, 0.9007, 0.2471, 0.9225, 0.2471, 0.9278, 0.2625, 0.9534, 0.04099, 0.9463, 0.0002616, 0.9743, 0.005362, 0.9667, 0.03442, 0.9542, 0.2595, 0.941, 0.2595, 0.9399, 0.2471, 0.9539, 0.2471, 0.9539, 0.2471, 0.9539, 0.05096, 0.9709, 0.05096, 0.9709, 0.2471, 0.9278, 0.2625, 0.941, 0.2595, 0.9469, 0.2901, 0.9221, 0.2864, 0.9743, 0.005362, 0.9949, 0.05096, 0.9709, 0.05096, 0.9667, 0.03442, 0.9542, 0.2595, 0.9469, 0.2901, 0.941, 0.2595, 0.9709, 0.2471, 0.9669, 0.2629, 0.9542, 0.2595, 0.9539, 0.2471, 0.9709, 0.2471, 0.9709, 0.05096, 0.9949, 0.05096, 0.9949, 0.2471, 0.9469, 0.2901, 0.9542, 0.2595, 0.9669, 0.2629, 0.974, 0.2858, 0.9949, 0.2471, 0.974, 0.2858, 0.9669, 0.2629, 0.9709, 0.2471, 0.9264, 0.03442, 0.9225, 0.05096, 0.9399, 0.05096, 0.9407, 0.04112, 0.9225, 0.2471, 0.9399, 0.2471, 0.9399, 0.05096, 0.9225, 0.05096, 0.9539, 0.05096, 0.9534, 0.04099, 0.9407, 0.04112, 0.9399, 0.05096, 0.9225, 0.05096, 0.9264, 0.03442, 0.921, 0.007485, 0.9007, 0.05096, 0.9463, 0.0002616, 0.921, 0.007485, 0.9264, 0.03442, 0.9407, 0.04112, 0.9007, 0.2471, 0.9225, 0.2471, 0.9225, 0.05096, 0.9007, 0.05096, 0.9399, 0.2471, 0.9539, 0.2471, 0.9539, 0.05096, 0.9399, 0.05096, 0.9463, 0.0002616, 0.9407, 0.04112, 0.9534, 0.04099, 0.9221, 0.2864, 0.9278, 0.2625, 0.9225, 0.2471, 0.9007, 0.2471, 0.941, 0.2595, 0.9399, 0.2471, 0.9225, 0.2471, 0.9278, 0.2625, 0.9542, 0.2595, 0.9539, 0.2471, 0.9399, 0.2471, 0.941, 0.2595, 0.9539, 0.2471, 0.9709, 0.2471, 0.9709, 0.05096, 0.9539, 0.05096, 0.9709, 0.05096, 0.9667, 0.03442, 0.9534, 0.04099, 0.9539, 0.05096, 0.9534, 0.04099, 0.9667, 0.03442, 0.9743, 0.005362, 0.9463, 0.0002616, 0.9278, 0.2625, 0.9221, 0.2864, 0.9469, 0.2901, 0.941, 0.2595, 0.9542, 0.2595, 0.941, 0.2595, 0.9469, 0.2901, 0.9542, 0.2595, 0.9669, 0.2629, 0.9709, 0.2471, 0.9539, 0.2471, 0.9709, 0.2471, 0.9949, 0.2471, 0.9949, 0.05096, 0.9709, 0.05096, 0.9743, 0.005362, 0.9667, 0.03442, 0.9709, 0.05096, 0.9949, 0.05096, 0.9469, 0.2901, 0.974, 0.2858, 0.9669, 0.2629, 0.9542, 0.2595, 0.9949, 0.2471, 0.9709, 0.2471, 0.9669, 0.2629, 0.974, 0.2858, 0.9399, 0.05096, 0.9407, 0.04112, 0.9264, 0.03442, 0.9225, 0.05096, 0.9225, 0.2471, 0.9399, 0.2471, 0.9399, 0.05096, 0.9225, 0.05096, 0.9539, 0.05096, 0.9534, 0.04099, 0.9407, 0.04112, 0.9399, 0.05096, 0.9463, 0.0002616, 0.921, 0.007485, 0.9264, 0.03442, 0.9407, 0.04112, 0.9007, 0.2471, 0.9225, 0.2471, 0.9225, 0.05096, 0.9007, 0.05096, 0.9225, 0.2471, 0.9278, 0.2625, 0.941, 0.2595, 0.9399, 0.2471, 0.9399, 0.2471, 0.9539, 0.2471, 0.9539, 0.05096, 0.9399, 0.05096, 0.9534, 0.04099, 0.9539, 0.05096, 0.9709, 0.05096, 0.9667, 0.03442, 0.9463, 0.0002616, 0.9407, 0.04112, 0.9534, 0.04099, 0.921, 0.007485, 0.9007, 0.05096, 0.9225, 0.05096, 0.9264, 0.03442, 0.9221, 0.2864, 0.9278, 0.2625, 0.9225, 0.2471, 0.9007, 0.2471, 0.9542, 0.2595, 0.9539, 0.2471, 0.9399, 0.2471, 0.941, 0.2595, 0.9539, 0.2471, 0.9709, 0.2471, 0.9709, 0.05096, 0.9539, 0.05096, 0.9534, 0.04099, 0.9667, 0.03442, 0.9743, 0.005362, 0.9463, 0.0002616, 0.9278, 0.2625, 0.9221, 0.2864, 0.9469, 0.2901, 0.941, 0.2595, 0.9542, 0.2595, 0.941, 0.2595, 0.9469, 0.2901, 0.9709, 0.2471, 0.9539, 0.2471, 0.9542, 0.2595, 0.9669, 0.2629, 0.9709, 0.2471, 0.9949, 0.2471, 0.9949, 0.05096, 0.9709, 0.05096, 0.9743, 0.005362, 0.9667, 0.03442, 0.9709, 0.05096, 0.9949, 0.05096, 0.9469, 0.2901, 0.974, 0.2858, 0.9669, 0.2629, 0.9542, 0.2595, 0.9949, 0.2471, 0.9709, 0.2471, 0.9669, 0.2629, 0.974, 0.2858, 0.9264, 0.03442, 0.9407, 0.04112, 0.9399, 0.05096, 0.9225, 0.05096, 0.9225, 0.05096, 0.9007, 0.05096, 0.921, 0.007485, 0.9264, 0.03442, 0.9463, 0.0002616, 0.9407, 0.04112, 0.9264, 0.03442, 0.921, 0.007485, 0.9225, 0.2471, 0.9225, 0.05096, 0.9399, 0.05096, 0.9399, 0.2471, 0.9539, 0.05096, 0.9399, 0.05096, 0.9407, 0.04112, 0.9534, 0.04099, 0.9007, 0.2471, 0.9007, 0.05096, 0.9225, 0.05096, 0.9225, 0.2471, 0.9463, 0.0002616, 0.9534, 0.04099, 0.9407, 0.04112, 0.9225, 0.2471, 0.9399, 0.2471, 0.941, 0.2595, 0.9278, 0.2625, 0.9399, 0.2471, 0.9399, 0.05096, 0.9539, 0.05096, 0.9539, 0.2471, 0.9221, 0.2864, 0.9007, 0.2471, 0.9225, 0.2471, 0.9278, 0.2625, 0.9534, 0.04099, 0.9463, 0.0002616, 0.9743, 0.005362, 0.9667, 0.03442, 0.9542, 0.2595, 0.941, 0.2595, 0.9399, 0.2471, 0.9539, 0.2471, 0.9539, 0.2471, 0.9539, 0.05096, 0.9709, 0.05096, 0.9709, 0.2471, 0.9709, 0.05096, 0.9539, 0.05096, 0.9534, 0.04099, 0.9667, 0.03442, 0.9278, 0.2625, 0.941, 0.2595, 0.9469, 0.2901, 0.9221, 0.2864, 0.9743, 0.005362, 0.9949, 0.05096, 0.9709, 0.05096, 0.9667, 0.03442, 0.9542, 0.2595, 0.9539, 0.2471, 0.9709, 0.2471, 0.9669, 0.2629, 0.9542, 0.2595, 0.9469, 0.2901, 0.941, 0.2595, 0.9709, 0.2471, 0.9709, 0.05096, 0.9949, 0.05096, 0.9949, 0.2471, 0.9469, 0.2901, 0.9542, 0.2595, 0.9669, 0.2629, 0.974, 0.2858, 0.9949, 0.2471, 0.974, 0.2858, 0.9669, 0.2629, 0.9709, 0.2471, 0.9399, 0.05096, 0.9407, 0.04112, 0.9264, 0.03442, 0.9225, 0.05096, 0.9225, 0.2471, 0.9399, 0.2471, 0.9399, 0.05096, 0.9225, 0.05096, 0.9539, 0.05096, 0.9534, 0.04099, 0.9407, 0.04112, 0.9399, 0.05096, 0.9463, 0.0002616, 0.921, 0.007485, 0.9264, 0.03442, 0.9407, 0.04112, 0.9007, 0.2471, 0.9225, 0.2471, 0.9225, 0.05096, 0.9007, 0.05096, 0.9399, 0.2471, 0.9539, 0.2471, 0.9539, 0.05096, 0.9399, 0.05096, 0.9534, 0.04099, 0.9539, 0.05096, 0.9709, 0.05096, 0.9667, 0.03442, 0.9463, 0.0002616, 0.9407, 0.04112, 0.9534, 0.04099, 0.921, 0.007485, 0.9007, 0.05096, 0.9225, 0.05096, 0.9264, 0.03442, 0.9221, 0.2864, 0.9278, 0.2625, 0.9225, 0.2471, 0.9007, 0.2471, 0.941, 0.2595, 0.9399, 0.2471, 0.9225, 0.2471, 0.9278, 0.2625, 0.9542, 0.2595, 0.9539, 0.2471, 0.9399, 0.2471, 0.941, 0.2595, 0.9539, 0.2471, 0.9709, 0.2471, 0.9709, 0.05096, 0.9539, 0.05096, 0.9534, 0.04099, 0.9667, 0.03442, 0.9743, 0.005362, 0.9463, 0.0002616, 0.9278, 0.2625, 0.9221, 0.2864, 0.9469, 0.2901, 0.941, 0.2595, 0.9542, 0.2595, 0.941, 0.2595, 0.9469, 0.2901, 0.9542, 0.2595, 0.9669, 0.2629, 0.9709, 0.2471, 0.9539, 0.2471, 0.9709, 0.2471, 0.9949, 0.2471, 0.9949, 0.05096, 0.9709, 0.05096, 0.9743, 0.005362, 0.9667, 0.03442, 0.9709, 0.05096, 0.9949, 0.05096, 0.9469, 0.2901, 0.974, 0.2858, 0.9669, 0.2629, 0.9542, 0.2595, 0.9949, 0.2471, 0.9709, 0.2471, 0.9669, 0.2629, 0.974, 0.2858])
me_untitled.materials.append(mat_component_puzzleback_mat)
me_untitled.use_remesh_preserve_volume = False
me_untitled.use_remesh_preserve_attributes = False
me_untitled.use_mirror_vertex_groups = False
me_untitled.update()
me_untitled.normals_split_custom_set([tuple(v) for v in zip(*[iter([-0.1841, 0.6382, 0.7475, 0.03078, 0.7621, 0.6467, -0.4443, 0.8678, 0.2227, -0.5932, 0.5441, 0.5933, -0.003416, 0.9999, 0.01026, 0.03386, 0.9939, 0.105, 0.03231, 0.9978, 0.05785, 0.0, 0.9999, 0.01367, -0.4443, 0.8678, 0.2227, -0.7402, 0.6584, 0.1364, -0.7189, 0.6943, 0.03179, -0.5932, 0.5441, 0.5933, -0.06168, 0.7793, 0.6236, -0.2348, 0.844, 0.4823, 0.03078, 0.7621, 0.6467, -0.1841, 0.6382, 0.7475, -0.01513, 0.9996, 0.02291, 0.03231, 0.9978, 0.05785, 0.0, 0.8876, 0.4605, 0.0, 0.8876, 0.4605, -0.03463, 0.999, -0.02741, -0.02291, 0.9996, -0.01513, 0.03386, 0.9939, 0.105, -0.003416, 0.9999, 0.01026, -0.01367, 0.9999, -9.547e-08, 0.0, 0.9999, 0.01367, 0.03231, 0.9978, 0.05785, -0.01513, 0.9996, 0.02291, -0.02741, 0.999, 0.03463, -0.7402, 0.6584, 0.1364, -0.5481, 0.8288, 0.113, -0.4298, 0.8908, 0.1478, -0.7189, 0.6943, 0.03179, -0.06168, 0.7793, 0.6236, 0.1478, 0.8908, 0.4298, 0.113, 0.8288, 0.5481, -0.2348, 0.844, 0.4823, 0.1364, 0.6584, 0.7402, 0.113, 0.8288, 0.5481, 0.1478, 0.8908, 0.4298, 0.03179, 0.6943, 0.7189, -0.01367, 0.9999, -1.186e-08, -0.05785, 0.9978, 0.03231, -0.02291, 0.9996, -0.01513, -0.03463, 0.999, -0.02741, 0.1049, 0.9939, -0.03387, 0.01025, 0.9999, 0.00342, 4.643e-09, 0.9999, 0.01367, -0.02741, 0.999, 0.03463, -0.01513, 0.9996, 0.02291, -0.02291, 0.9996, -0.01513, -0.05785, 0.9978, 0.03231, -0.4605, 0.8876, 0.0, -0.4605, 0.8876, 0.0, 0.1868, 0.8756, 0.4454, 0.1364, 0.6584, 0.7402, 0.03179, 0.6943, 0.7189, 0.607, 0.5129, 0.607, -0.003418, 0.9999, -0.01025, -0.006833, 1.0, -0.006834, -0.05785, 0.9978, 0.03231, -0.01367, 0.9999, -1.186e-08, -0.01367, 0.9999, -3.295e-08, 0.01025, 0.9999, 0.00342, 0.1049, 0.9939, -0.03387, 0.05951, 0.9977, -0.03178, 0.01411, 0.9999, 0.0009136, -0.4956, 0.868, -0.03191, -0.4298, 0.8908, 0.1478, -0.5481, 0.8288, 0.113, -0.5982, 0.7679, -0.229, -0.651, 0.7524, -0.1007, -0.7475, 0.6382, -0.1841, -0.4956, 0.868, -0.03191, -0.5982, 0.7679, -0.229, 0.1868, 0.8756, 0.4454, 0.607, 0.5129, 0.607, 0.7475, 0.6382, 0.1841, 0.6467, 0.7621, -0.03077, 0.02862, 0.999, -0.0351, -0.01311, 0.999, -0.04164, -0.006833, 1.0, -0.006834, -0.003418, 0.9999, -0.01025, -0.4026, 0.7912, -0.4603, -0.4257, 0.7985, -0.4257, -0.7475, 0.6382, -0.1841, -0.651, 0.7524, -0.1007, 0.01411, 0.9999, 0.0009136, 0.05951, 0.9977, -0.03178, 0.07994, 0.9963, -0.0305, 0.01384, 0.9999, 0.001951, 0.6467, 0.7621, -0.03077, 0.7475, 0.6382, 0.1841, 0.4956, 0.868, 0.03191, 0.5987, 0.7673, 0.2298, -0.001953, 1.0, -0.007799, -0.01311, 0.999, -0.04164, 0.02862, 0.999, -0.0351, -0.4026, 0.7912, -0.4603, -0.1364, 0.6584, -0.7402, -0.03179, 0.6943, -0.7189, -0.4257, 0.7985, -0.4257, 0.05951, 0.9977, -0.03178, 0.4709, 0.8822, 0.001285, 0.4709, 0.8822, 0.001285, 0.07994, 0.9963, -0.0305, 0.01384, 0.9999, 0.001951, 0.07994, 0.9963, -0.0305, 0.009677, 0.9999, -0.006878, 0.02962, 0.9988, -0.03865, -0.03096, 0.9984, -0.04758, -0.01311, 0.999, -0.04164, -0.001953, 1.0, -0.007799, 0.0206, 0.9998, 0.006598, 0.01459, 0.9995, -0.02726, 0.01531, 0.9998, -0.01526, 0.009677, 0.9999, -0.006878, 0.07994, 0.9963, -0.0305, 0.4956, 0.868, 0.03191, 0.4325, 0.8891, -0.1502, 0.5516, 0.8266, -0.1118, 0.5987, 0.7673, 0.2298, 0.02564, 0.9996, -0.0124, 0.01607, 0.9998, -0.01499, -0.03096, 0.9984, -0.04758, 0.02962, 0.9988, -0.03865, -0.1478, 0.8908, -0.4298, -0.03179, 0.6943, -0.7189, -0.1364, 0.6584, -0.7402, -0.113, 0.8288, -0.5481, -0.001285, 0.8822, -0.4709, -0.01311, 0.999, -0.04164, -0.03096, 0.9984, -0.04758, -0.001285, 0.8822, -0.4709, 0.7295, 0.68, -0.07418, 0.5516, 0.8266, -0.1118, 0.4325, 0.8891, -0.1502, 0.7343, 0.6558, -0.1751, 0.0206, 0.9998, 0.006598, 0.07994, 0.9963, -0.0305, -0.0003344, 1.0, -0.001702, -0.04654, 0.9984, -0.03127, 0.01459, 0.9995, -0.02726, 0.0206, 0.9998, 0.006598, 0.02206, 0.9994, -0.02574, 0.02808, 0.9995, -0.01588, 0.02808, 0.9995, -0.01588, 0.02206, 0.9994, -0.02574, 0.01607, 0.9998, -0.01499, 0.02564, 0.9996, -0.0124, -0.03096, 0.9984, -0.04758, 0.01607, 0.9998, -0.01499, 0.001971, 1.0, 0.0003154, 0.0455, 0.9985, 0.02969, 0.09874, 0.7486, -0.6556, 0.1117, 0.7085, -0.6968, 0.0316, 0.8676, -0.4963, 0.2261, 0.7665, -0.6011, 0.0316, 0.8676, -0.4963, -0.1478, 0.8908, -0.4298, -0.113, 0.8288, -0.5481, 0.2261, 0.7665, -0.6011, 0.7343, 0.6558, -0.1751, 0.7644, 0.6446, 0.01556, 0.7644, 0.6446, 0.01556, 0.7295, 0.68, -0.07418, 0.2306, 0.6209, -0.7492, -0.04192, 0.5666, -0.8229, -0.04192, 0.5666, -0.8229, 0.1632, 0.6478, -0.7441, 0.4828, 0.7209, -0.4972, 0.4828, 0.7209, -0.4972, 0.4828, 0.7209, -0.4972, 0.4828, 0.7209, -0.4972, 0.4994, 0.7012, -0.5089, 0.5059, 0.7005, -0.5034, 0.7372, 0.6423, -0.2098, 0.7514, 0.631, -0.1931, 0.09874, 0.7486, -0.6556, 0.002757, 0.6741, -0.7386, 0.002757, 0.6741, -0.7386, 0.1117, 0.7085, -0.6968, 0.833, 0.5533, 0.005597, 0.7514, 0.631, -0.1931, 0.7372, 0.6423, -0.2098, 0.8332, 0.553, 0.004406, 0.4767, 0.7417, -0.4719, 0.4767, 0.7417, -0.4719, 0.4767, 0.7417, -0.4719, 0.4767, 0.7417, -0.4719, 0.1632, 0.6478, -0.7441, 0.5059, 0.7005, -0.5034, 0.4994, 0.7012, -0.5089, 0.2306, 0.6209, -0.7492, 0.0, 1.0, -1.629e-07, 0.0, 1.0, -1.629e-07, 0.0, 1.0, -1.629e-07, 0.0, 1.0, -1.629e-07, 0.0, -3.766e-07, -1.0, 0.0, -3.766e-07, -1.0, 0.0, -3.766e-07, -1.0, 0.0, -3.766e-07, -1.0, 0.0, -3.766e-07, -1.0, 0.0, -3.766e-07, -1.0, 0.0, -3.766e-07, -1.0, 1.0, -6.349e-08, 0.0, 1.0, -6.349e-08, 0.0, 1.0, -6.349e-08, 0.0, 1.0, -6.349e-08, 0.0, 1.0, -6.349e-08, 0.0, 1.0, -6.349e-08, 0.0, -3.358e-08, 1.868e-07, 1.0, -3.358e-08, 1.868e-07, 1.0, -3.358e-08, 1.868e-07, 1.0, -3.358e-08, 1.868e-07, 1.0, -3.358e-08, 1.868e-07, 1.0, -3.358e-08, 1.868e-07, 1.0, -3.358e-08, 1.868e-07, 1.0, -3.358e-08, 1.868e-07, 1.0, -3.358e-08, 1.868e-07, 1.0, -3.358e-08, 1.868e-07, 1.0, -3.358e-08, 1.868e-07, 1.0, -1.0, -2.285e-07, 0.0, -1.0, -2.285e-07, 0.0, -1.0, -2.285e-07, 0.0, -1.0, -2.285e-07, 0.0, -1.0, -2.285e-07, 0.0, -1.0, -2.285e-07, 0.0, -1.0, -2.285e-07, 0.0, -1.0, -2.285e-07, 0.0, 0.7947, 0.06674, 0.6033, 0.8549, 0.408, 0.3204, 0.0259, 0.8829, 0.4689, 0.2872, 0.4488, 0.8462, 0.2872, 0.4488, 0.8462, 0.03014, 0.001401, 0.9995, 0.7775, 0.06582, 0.6255, 0.7947, 0.06674, 0.6033, 0.9996, 0.007327, -0.02831, 0.8549, 0.408, 0.3204, 0.7947, 0.06674, 0.6033, 0.7775, 0.06582, 0.6255, -0.385, 0.1536, 0.91, 0.2872, 0.4488, 0.8462, 0.0259, 0.8829, 0.4689, -0.4057, 0.7289, 0.5515, 0.2554, 0.753, -0.6064, 0.0259, 0.8829, 0.4689, 0.8549, 0.408, 0.3204, 0.8133, 0.547, -0.1982, -0.03459, 0.0, 0.9994, 0.03014, 0.001401, 0.9995, 0.2872, 0.4488, 0.8462, -0.385, 0.1536, 0.91, 0.9996, 0.007327, -0.02831, 0.8133, 0.547, -0.1982, 0.8549, 0.408, 0.3204, -0.385, 0.1536, 0.91, -0.4057, 0.7289, 0.5515, -0.7732, 0.5907, 0.2307, -0.7587, 0.03582, 0.6505, -0.4057, 0.7289, 0.5515, 0.0259, 0.8829, 0.4689, 0.2554, 0.753, -0.6064, -0.07609, 0.8186, -0.5693, -0.794, 0.07077, 0.6038, -0.03459, 0.0, 0.9994, -0.385, 0.1536, 0.91, -0.7587, 0.03582, 0.6505, 0.8133, 0.547, -0.1982, 0.9996, 0.007327, -0.02831, 0.7778, -5.877e-14, -0.6285, 0.8442, 0.195, -0.4993, -0.7226, 0.6071, -0.3305, -0.7732, 0.5907, 0.2307, -0.4057, 0.7289, 0.5515, -0.07609, 0.8186, -0.5693, -0.07609, 0.8186, -0.5693, 0.2554, 0.753, -0.6064, 0.3032, 0.4684, -0.8299, -0.04602, 0.4562, -0.8887, 0.3032, 0.4684, -0.8299, 0.2554, 0.753, -0.6064, 0.8133, 0.547, -0.1982, 0.8442, 0.195, -0.4993, -0.7587, 0.03582, 0.6505, -0.7732, 0.5907, 0.2307, -0.9996, 0.003532, 0.02902, -0.794, 0.07077, 0.6038, 0.7778, -5.877e-14, -0.6285, 0.0433, 0.1097, -0.993, 0.3032, 0.4684, -0.8299, 0.8442, 0.195, -0.4993, -0.7226, 0.6071, -0.3305, -0.9996, 0.003532, 0.02902, -0.7732, 0.5907, 0.2307, -0.04602, 0.4562, -0.8887, -0.8741, 0.02302, -0.4851, -0.7226, 0.6071, -0.3305, -0.07609, 0.8186, -0.5693, -0.04602, 0.4562, -0.8887, 0.3032, 0.4684, -0.8299, 0.0433, 0.1097, -0.993, -0.1802, 0.2029, -0.9625, -0.9996, 0.003532, 0.02902, -0.7226, 0.6071, -0.3305, -0.8741, 0.02302, -0.4851, -0.7778, -5.54e-05, -0.6285, -0.1802, 0.2029, -0.9625, -0.7778, -5.54e-05, -0.6285, -0.8741, 0.02302, -0.4851, -0.04602, 0.4562, -0.8887, -0.2171, 0.5444, 0.8103, 0.2171, 0.5443, 0.8103, 0.2171, 0.5443, 0.8103, -0.2171, 0.5444, 0.8103, -0.5932, 0.5443, 0.5932, -0.2171, 0.5444, 0.8103, -0.2171, 0.5444, 0.8103, -0.5932, 0.5443, 0.5932, 0.2171, 0.5443, 0.8103, 0.5932, 0.5443, 0.5932, 0.5932, 0.5443, 0.5932, 0.2171, 0.5443, 0.8103, -0.08399, 0.9311, 0.3548, 0.1046, 0.9312, 0.3492, 0.02645, 0.9947, 0.09892, -0.1189, 0.984, 0.1324, -0.8103, 0.5443, 0.2171, -0.5932, 0.5443, 0.5932, -0.5932, 0.5443, 0.5932, -0.8103, 0.5443, 0.2172, -0.2821, 0.9169, 0.2822, -0.08399, 0.9311, 0.3548, -0.1189, 0.984, 0.1324, -0.09206, 0.9923, 0.08245, 0.5932, 0.5443, 0.5932, 0.5932, 0.5443, 0.5932, 0.8103, 0.5443, 0.217, 0.8103, 0.5443, 0.2171, -0.8103, 0.5443, -0.2172, -0.8103, 0.5443, 0.2171, -0.8103, 0.5443, 0.2172, -0.8103, 0.5443, -0.2171, -0.3491, 0.9312, 0.1046, -0.2821, 0.9169, 0.2822, -0.09206, 0.9923, 0.08245, -0.2048, 0.9786, -0.01844, 0.2651, 0.9313, 0.25, 0.3546, 0.9312, 0.08401, 0.09898, 0.9947, 0.02652, 0.08635, 0.9786, 0.1865, 0.08635, 0.9786, 0.1865, 0.02645, 0.9947, 0.09892, 0.1046, 0.9312, 0.3492, 0.2651, 0.9313, 0.25, -0.1189, 0.984, 0.1324, 0.02645, 0.9947, 0.09892, -0.01431, 0.9922, -0.1237, 0.02742, 0.9922, -0.1216, -0.09206, 0.9923, 0.08245, -0.1189, 0.984, 0.1324, 0.02742, 0.9922, -0.1216, 0.06709, 0.9936, -0.09133, -0.5931, 0.5443, -0.5932, -0.8103, 0.5443, -0.2172, -0.8103, 0.5443, -0.2171, -0.5932, 0.5443, -0.5932, -0.1681, 0.9786, -0.1183, -0.3545, 0.9313, -0.08398, -0.3491, 0.9312, 0.1046, -0.2048, 0.9786, -0.01844, -0.2048, 0.9786, -0.01844, -0.09206, 0.9923, 0.08245, 0.06709, 0.9936, -0.09133, 0.1038, 0.9936, -0.04556, 0.8103, 0.5443, 0.217, 0.8103, 0.5444, -0.2171, 0.8103, 0.5444, -0.217, 0.8103, 0.5443, 0.2171, 0.02645, 0.9947, 0.09892, 0.08635, 0.9786, 0.1865, -0.04742, 0.9949, -0.08883, -0.01431, 0.9922, -0.1237, -0.01431, 0.9922, -0.1237, 0.003811, 1.0, 0.005985, 0.02742, 0.9922, -0.1216, 0.02742, 0.9922, -0.1216, 0.003811, 1.0, 0.005985, 0.06709, 0.9936, -0.09133, -0.2171, 0.5443, -0.8103, -0.5931, 0.5443, -0.5932, -0.5932, 0.5443, -0.5932, -0.2171, 0.5443, -0.8103, -0.2651, 0.9312, -0.25, -0.3545, 0.9313, -0.08398, -0.1681, 0.9786, -0.1183, -0.08639, 0.9786, -0.1866, -0.1681, 0.9786, -0.1183, -0.2048, 0.9786, -0.01844, 0.1038, 0.9936, -0.04556, 0.1127, 0.9936, 0.01244, 0.06709, 0.9936, -0.09133, 0.003811, 1.0, 0.005985, 0.1038, 0.9936, -0.04556, 0.8103, 0.5444, -0.2171, 0.5932, 0.5444, -0.5931, 0.5931, 0.5444, -0.5931, 0.8103, 0.5444, -0.217, 0.09898, 0.9947, 0.02652, 0.3546, 0.9312, 0.08401, 0.3493, 0.9311, -0.1046, 0.09907, 0.9947, -0.02648, 0.08635, 0.9786, 0.1865, 0.09898, 0.9947, 0.02652, -0.08545, 0.9949, -0.05323, -0.04742, 0.9949, -0.08883, -0.01431, 0.9922, -0.1237, -0.04742, 0.9949, -0.08883, 0.003811, 1.0, 0.005985, 0.2171, 0.5443, -0.8103, -0.2171, 0.5443, -0.8103, -0.2171, 0.5443, -0.8103, 0.2171, 0.5443, -0.8103, -0.1046, 0.9312, -0.3491, -0.2651, 0.9312, -0.25, -0.08639, 0.9786, -0.1866, 0.01847, 0.9787, -0.2047, -0.08639, 0.9786, -0.1866, -0.1681, 0.9786, -0.1183, 0.1127, 0.9936, 0.01244, 0.09136, 0.9936, 0.06711, 0.1038, 0.9936, -0.04556, 0.003811, 1.0, 0.005985, 0.1127, 0.9936, 0.01244, 0.5932, 0.5444, -0.5931, 0.2171, 0.5443, -0.8103, 0.2171, 0.5443, -0.8103, 0.5931, 0.5444, -0.5931, 0.3493, 0.9311, -0.1046, 0.2502, 0.9312, -0.2652, 0.07254, 0.9947, -0.07246, 0.09907, 0.9947, -0.02648, 0.09898, 0.9947, 0.02652, 0.09907, 0.9947, -0.02648, -0.1006, 0.9949, -0.003342, -0.08545, 0.9949, -0.05323, 0.003811, 1.0, 0.005985, -0.04742, 0.9949, -0.08883, -0.08545, 0.9949, -0.05323, 0.01847, 0.9787, -0.2047, 0.1184, 0.9786, -0.1681, 0.08398, 0.9312, -0.3547, -0.1046, 0.9312, -0.3491, 0.01847, 0.9787, -0.2047, -0.08639, 0.9786, -0.1866, 0.09136, 0.9936, 0.06711, 0.05808, 0.9963, 0.06293, 0.1127, 0.9936, 0.01244, 0.003811, 1.0, 0.005985, 0.09136, 0.9936, 0.06711, 0.09907, 0.9947, -0.02648, 0.07254, 0.9947, -0.07246, -0.08877, 0.9949, 0.0474, -0.1006, 0.9949, -0.003342, 0.003811, 1.0, 0.005985, -0.08545, 0.9949, -0.05323, -0.1006, 0.9949, -0.003342, 0.1184, 0.9786, -0.1681, 0.07254, 0.9947, -0.07246, 0.2502, 0.9312, -0.2652, 0.08398, 0.9312, -0.3547, 0.1184, 0.9786, -0.1681, 0.01847, 0.9787, -0.2047, 0.05808, 0.9963, 0.06293, -0.01242, 0.9936, 0.1127, 0.09136, 0.9936, 0.06711, 0.003811, 1.0, 0.005985, 0.05808, 0.9963, 0.06293, -0.08877, 0.9949, 0.0474, 0.07254, 0.9947, -0.07246, 0.1184, 0.9786, -0.1681, -0.01242, 0.9936, 0.1127, 0.003811, 1.0, 0.005985, -0.1006, 0.9949, -0.003342, -0.08877, 0.9949, 0.0474, 0.003811, 1.0, 0.005985, -0.01242, 0.9936, 0.1127, 0.05808, 0.9963, 0.06293, 0.003811, 1.0, 0.005985, -0.08877, 0.9949, 0.0474, -0.01242, 0.9936, 0.1127, 0.5, 0.0, -0.866, -0.5, 0.0, -0.866, -0.5, 0.0, -0.866, 0.5, 0.0, -0.866, 1.0, 0.0, 1.452e-05, 0.5, 0.0, -0.866, 0.5, 0.0, -0.866, 1.0, 0.0, 1.452e-05, -0.5, 0.0, -0.866, -1.0, 0.0, 1.452e-05, -1.0, 0.0, 1.452e-05, -0.5, 0.0, -0.866, 0.5, 0.0, 0.866, 1.0, 0.0, 1.452e-05, 1.0, 0.0, 1.452e-05, 0.5, 0.0, 0.866, -1.0, 0.0, 1.452e-05, -0.5, 0.0, 0.866, -0.5, 0.0, 0.866, -1.0, 0.0, 1.452e-05, -0.5, 0.0, 0.866, 0.5, 0.0, 0.866, 0.5, 0.0, 0.866, -0.5, 0.0, 0.866, 0.0, 1.0, 0.0, 0.0, 1.0, 0.0, 0.0, 1.0, 0.0, 0.0, 1.0, 0.0, -1.0, -9.697e-07, 0.0, -1.0, -9.697e-07, 0.0, -1.0, -9.697e-07, 0.0, -1.0, -9.697e-07, 0.0, 1.0, 0.0, 0.0, 1.0, 0.0, 0.0, 1.0, 0.0, 0.0, 1.0, 0.0, 0.0, 0.102, 0.868, 0.4859, 0.2581, 0.4238, 0.8682, 0.7947, 0.06674, 0.6033, 0.8481, 0.4265, 0.3143, 0.9996, 0.007327, -0.02831, 0.8481, 0.4265, 0.3143, 0.7947, 0.06674, 0.6033, 0.7775, 0.06582, 0.6255, -0.3506, 0.2007, 0.9147, 0.2581, 0.4238, 0.8682, 0.102, 0.868, 0.4859, -0.37, 0.7781, 0.5076, 0.2635, 0.7877, -0.5569, 0.102, 0.868, 0.4859, 0.8481, 0.4265, 0.3143, 0.8133, 0.547, -0.1982, -0.1058, 0.0, 0.9944, 0.09228, 0.004307, 0.9957, 0.2581, 0.4238, 0.8682, -0.3506, 0.2007, 0.9147, 0.7775, 0.06582, 0.6255, 0.7947, 0.06674, 0.6033, 0.2581, 0.4238, 0.8682, 0.09228, 0.004307, 0.9957, 0.9996, 0.007327, -0.02831, 0.8133, 0.547, -0.1982, 0.8481, 0.4265, 0.3143, -0.3506, 0.2007, 0.9147, -0.37, 0.7781, 0.5076, -0.7771, 0.5788, 0.2472, -0.7703, 0.04233, 0.6363, -0.37, 0.7781, 0.5076, 0.102, 0.868, 0.4859, 0.2635, 0.7877, -0.5569, -0.142, 0.8381, -0.5267, 0.8133, 0.547, -0.1982, 0.7783, 0.1979, -0.5959, 0.3708, 0.2473, -0.8952, 0.2635, 0.7877, -0.5569, -0.794, 0.07077, 0.6038, -0.1058, 0.0, 0.9944, -0.3506, 0.2007, 0.9147, -0.7703, 0.04233, 0.6363, 0.8133, 0.547, -0.1982, 0.9996, 0.007327, -0.02831, 0.7778, 1.595e-07, -0.6285, 0.7783, 0.1979, -0.5959, -0.7364, 0.5906, -0.3301, -0.7771, 0.5788, 0.2472, -0.37, 0.7781, 0.5076, -0.142, 0.8381, -0.5267, -0.142, 0.8381, -0.5267, 0.2635, 0.7877, -0.5569, 0.3708, 0.2473, -0.8952, -0.08455, 0.4071, -0.9095, -0.7703, 0.04233, 0.6363, -0.7771, 0.5788, 0.2472, -0.9996, 0.003532, 0.02902, -0.794, 0.07077, 0.6038, 0.7778, 1.595e-07, -0.6285, 0.09508, 0.06861, -0.9931, 0.3708, 0.2473, -0.8952, 0.7783, 0.1979, -0.5959, -0.7364, 0.5906, -0.3301, -0.142, 0.8381, -0.5267, -0.08455, 0.4071, -0.9095, -0.8713, 0.04354, -0.4888, -0.7364, 0.5906, -0.3301, -0.9996, 0.003532, 0.02902, -0.7771, 0.5788, 0.2472, -0.08455, 0.4071, -0.9095, 0.3708, 0.2473, -0.8952, 0.09508, 0.06861, -0.9931, -0.1855, 0.1378, -0.9729, -0.9996, 0.003532, 0.02902, -0.7364, 0.5906, -0.3301, -0.8713, 0.04354, -0.4888, -0.7778, 4.35e-05, -0.6285, -0.1855, 0.1378, -0.9729, -0.7778, 4.35e-05, -0.6285, -0.8713, 0.04354, -0.4888, -0.08455, 0.4071, -0.9095, -0.3591, 0.9204, -0.1547, -0.2049, 0.5386, -0.8173, -0.4834, 0.1331, -0.8652, -0.9712, 0.1395, -0.1932, -0.9611, 0.1622, 0.2235, -0.5557, 0.7922, 0.2522, -0.3591, 0.9204, -0.1547, -0.9712, 0.1395, -0.1932, 0.5643, 0.8077, -0.1709, 0.2736, 0.5866, -0.7623, -0.2049, 0.5386, -0.8173, -0.3591, 0.9204, -0.1547, -0.01926, 0.02504, -0.9995, -0.6488, 0.01135, -0.7609, -0.4834, 0.1331, -0.8652, -0.2049, 0.5386, -0.8173, -0.9867, 0.1097, 0.1203, -0.9611, 0.1622, 0.2235, -0.9712, 0.1395, -0.1932, -0.989, 0.11, -0.09881, -0.9611, 0.1622, 0.2235, -0.5143, 0.1983, 0.8344, -0.3767, 0.4366, 0.817, -0.5557, 0.7922, 0.2522, -0.5557, 0.7922, 0.2522, 0.3283, 0.8733, 0.3599, 0.5643, 0.8077, -0.1709, -0.3591, 0.9204, -0.1547, 0.2736, 0.5866, -0.7623, 0.5643, 0.8077, -0.1709, 0.9744, 0.1573, -0.1607, 0.648, 0.08532, -0.7569, -0.01926, 0.02504, -0.9995, -0.2049, 0.5386, -0.8173, 0.2736, 0.5866, -0.7623, -0.6488, 0.01135, -0.7609, -0.989, 0.11, -0.09881, -0.9712, 0.1395, -0.1932, -0.4834, 0.1331, -0.8652, -0.6409, 0.0001082, 0.7676, -0.5143, 0.1983, 0.8344, -0.9611, 0.1622, 0.2235, -0.9867, 0.1097, 0.1203, 0.2784, 0.4424, 0.8525, 0.3283, 0.8733, 0.3599, -0.5557, 0.7922, 0.2522, -0.3767, 0.4366, 0.817, 0.3283, 0.8733, 0.3599, 0.8827, 0.434, 0.1805, 0.9744, 0.1573, -0.1607, 0.5643, 0.8077, -0.1709, 0.2736, 0.5866, -0.7623, 0.648, 0.08532, -0.7569, 0.5642, 0.09084, -0.8206, -0.01926, 0.02504, -0.9995, -0.5143, 0.1983, 0.8344, -0.6409, 0.0001082, 0.7676, 0.02934, 0.003747, 0.9996, -0.3767, 0.4366, 0.817, 0.2784, 0.4424, 0.8525, -0.3767, 0.4366, 0.817, 0.02934, 0.003747, 0.9996, 0.2784, 0.4424, 0.8525, 0.5603, 0.05004, 0.8268, 0.8827, 0.434, 0.1805, 0.3283, 0.8733, 0.3599, 0.8827, 0.434, 0.1805, 0.9933, -5.183e-08, 0.1155, 0.9933, 3.575e-05, -0.1155, 0.9744, 0.1573, -0.1607, 0.5642, 0.09084, -0.8206, 0.648, 0.08532, -0.7569, 0.9744, 0.1573, -0.1607, 0.9933, 3.575e-05, -0.1155, 0.02934, 0.003747, 0.9996, 0.5901, 0.07137, 0.8041, 0.5603, 0.05004, 0.8268, 0.2784, 0.4424, 0.8525, 0.9933, -5.183e-08, 0.1155, 0.8827, 0.434, 0.1805, 0.5603, 0.05004, 0.8268, 0.5901, 0.07137, 0.8041, 0.4689, 0.8829, -0.0259, 0.8462, 0.4488, -0.2872, 0.6033, 0.06674, -0.7947, 0.3204, 0.408, -0.8549, 0.8462, 0.4488, -0.2872, 0.9995, 0.001397, -0.03014, 0.6255, 0.06581, -0.7775, 0.6033, 0.06674, -0.7947, -0.02831, 0.007327, -0.9996, 0.3204, 0.408, -0.8549, 0.6033, 0.06674, -0.7947, 0.6255, 0.06581, -0.7775, 0.91, 0.1536, 0.385, 0.8462, 0.4488, -0.2872, 0.4689, 0.8829, -0.0259, 0.5515, 0.7289, 0.4057, -0.6064, 0.753, -0.2554, 0.4689, 0.8829, -0.0259, 0.3204, 0.408, -0.8549, -0.1982, 0.547, -0.8133, 0.9994, 1.927e-15, 0.03459, 0.9995, 0.001397, -0.03014, 0.8462, 0.4488, -0.2872, 0.91, 0.1536, 0.385, -0.02831, 0.007327, -0.9996, -0.1982, 0.547, -0.8133, 0.3204, 0.408, -0.8549, 0.91, 0.1536, 0.385, 0.5515, 0.7289, 0.4057, 0.2307, 0.5907, 0.7732, 0.6505, 0.03582, 0.7587, 0.5515, 0.7289, 0.4057, 0.4689, 0.8829, -0.0259, -0.6064, 0.753, -0.2554, -0.5693, 0.8186, 0.07609, -0.1982, 0.547, -0.8133, -0.5959, 0.1979, -0.7783, -0.8935, 0.2014, -0.4013, -0.6064, 0.753, -0.2554, 0.6038, 0.07077, 0.794, 0.9994, 1.927e-15, 0.03459, 0.91, 0.1536, 0.385, 0.6505, 0.03582, 0.7587, -0.1982, 0.547, -0.8133, -0.02831, 0.007327, -0.9996, -0.6285, 2.938e-14, -0.7778, -0.5959, 0.1979, -0.7783, -0.3305, 0.6071, 0.7226, 0.2307, 0.5907, 0.7732, 0.5515, 0.7289, 0.4057, -0.5693, 0.8186, 0.07609, -0.5693, 0.8186, 0.07609, -0.6064, 0.753, -0.2554, -0.8935, 0.2014, -0.4013, -0.8887, 0.4562, 0.04602, 0.6505, 0.03582, 0.7587, 0.2307, 0.5907, 0.7732, 0.02902, 0.003532, 0.9996, 0.6038, 0.07077, 0.794, -0.6285, 2.938e-14, -0.7778, -0.993, 0.1097, -0.04331, -0.8935, 0.2014, -0.4013, -0.5959, 0.1979, -0.7783, -0.3305, 0.6071, 0.7226, 0.02902, 0.003532, 0.9996, 0.2307, 0.5907, 0.7732, -0.8887, 0.4562, 0.04602, -0.4851, 0.02302, 0.8741, -0.3305, 0.6071, 0.7226, -0.5693, 0.8186, 0.07609, -0.8887, 0.4562, 0.04602, -0.8935, 0.2014, -0.4013, -0.993, 0.1097, -0.04331, -0.9625, 0.2029, 0.1803, 0.02902, 0.003532, 0.9996, -0.3305, 0.6071, 0.7226, -0.4851, 0.02302, 0.8741, -0.6285, -5.54e-05, 0.7778, -0.9625, 0.2029, 0.1803, -0.6285, -5.54e-05, 0.7778, -0.4851, 0.02302, 0.8741, -0.8887, 0.4562, 0.04602, 0.4712, 0.1233, 0.8734, 0.982, 0.08794, 0.1669, 0.3293, 0.9383, 0.1055, 0.2049, 0.5386, 0.8173, 0.9733, 0.1207, -0.1951, 0.6048, 0.7587, -0.2423, 0.3293, 0.9383, 0.1055, 0.982, 0.08794, 0.1669, -0.608, 0.7863, 0.1094, -0.2636, 0.6029, 0.753, 0.2049, 0.5386, 0.8173, 0.3293, 0.9383, 0.1055, 0.982, 0.08794, 0.1669, 0.4712, 0.1233, 0.8734, 0.6488, 0.01134, 0.7609, 0.985, 0.1566, 0.07276, 0.01925, 0.02504, 0.9995, 0.6488, 0.01134, 0.7609, 0.4712, 0.1233, 0.8734, 0.2049, 0.5386, 0.8173, 0.9823, 0.163, -0.09248, 0.9733, 0.1207, -0.1951, 0.982, 0.08794, 0.1669, 0.985, 0.1566, 0.07276, 0.6048, 0.7587, -0.2423, -0.3027, 0.8588, -0.4134, -0.608, 0.7863, 0.1094, 0.3293, 0.9383, 0.1055, 0.01925, 0.02504, 0.9995, 0.2049, 0.5386, 0.8173, -0.2636, 0.6029, 0.753, 0.6409, -9.868e-09, -0.7676, 0.609, 0.199, -0.7678, 0.9733, 0.1207, -0.1951, 0.9823, 0.163, -0.09248, 0.3767, 0.4366, -0.817, 0.6048, 0.7587, -0.2423, 0.9733, 0.1207, -0.1951, 0.609, 0.199, -0.7678, -0.2784, 0.4424, -0.8525, -0.3027, 0.8588, -0.4134, 0.6048, 0.7587, -0.2423, 0.3767, 0.4366, -0.817, -0.3027, 0.8588, -0.4134, -0.8579, 0.4808, -0.1812, -0.8711, 0.2101, 0.4438, -0.608, 0.7863, 0.1094, -0.8711, 0.2101, 0.4438, -0.6636, 0.08733, 0.743, -0.2636, 0.6029, 0.753, -0.608, 0.7863, 0.1094, -0.2636, 0.6029, 0.753, -0.6636, 0.08733, 0.743, -0.5642, 0.09085, 0.8206, 0.01925, 0.02504, 0.9995, 0.609, 0.199, -0.7678, 0.6409, -9.868e-09, -0.7676, -0.02934, 0.003747, -0.9996, 0.3767, 0.4366, -0.817, -0.2784, 0.4424, -0.8525, 0.3767, 0.4366, -0.817, -0.02934, 0.003747, -0.9996, -0.2784, 0.4424, -0.8525, -0.5603, 0.04999, -0.8268, -0.8579, 0.4808, -0.1812, -0.3027, 0.8588, -0.4134, -0.8579, 0.4808, -0.1812, -0.9993, -2.085e-15, -0.03784, -0.9993, 6.236e-05, 0.0378, -0.8711, 0.2101, 0.4438, -0.5642, 0.09085, 0.8206, -0.6636, 0.08733, 0.743, -0.8711, 0.2101, 0.4438, -0.9993, 6.236e-05, 0.0378, -0.02934, 0.003747, -0.9996, -0.5902, 0.07138, -0.8041, -0.5603, 0.04999, -0.8268, -0.2784, 0.4424, -0.8525, -0.9993, -2.085e-15, -0.03784, -0.8579, 0.4808, -0.1812, -0.5603, 0.04999, -0.8268, -0.5902, 0.07138, -0.8041, 0.1055, 0.9383, -0.3293, 0.8173, 0.5386, -0.2049, 0.8734, 0.1233, -0.4712, 0.1669, 0.08794, -0.982, -0.1951, 0.1207, -0.9733, -0.2423, 0.7587, -0.6048, 0.1055, 0.9383, -0.3293, 0.1669, 0.08794, -0.982, 0.1094, 0.7863, 0.608, 0.753, 0.6029, 0.2636, 0.8173, 0.5386, -0.2049, 0.1055, 0.9383, -0.3293, 0.9995, 0.02504, -0.01925, 0.7609, 0.01134, -0.6488, 0.8734, 0.1233, -0.4712, 0.8173, 0.5386, -0.2049, -0.09252, 0.163, -0.9823, -0.1951, 0.1207, -0.9733, 0.1669, 0.08794, -0.982, 0.07276, 0.1566, -0.985, -0.1951, 0.1207, -0.9733, -0.8344, 0.1983, -0.5143, -0.817, 0.4366, -0.3767, -0.2423, 0.7587, -0.6048, -0.2423, 0.7587, -0.6048, -0.4134, 0.8588, 0.3027, 0.1094, 0.7863, 0.608, 0.1055, 0.9383, -0.3293, 0.753, 0.6029, 0.2636, 0.1094, 0.7863, 0.608, 0.1212, 0.1074, 0.9868, 0.743, 0.08733, 0.6636, 0.9995, 0.02504, -0.01925, 0.8173, 0.5386, -0.2049, 0.753, 0.6029, 0.2636, 0.7609, 0.01134, -0.6488, 0.07276, 0.1566, -0.985, 0.1669, 0.08794, -0.982, 0.8734, 0.1233, -0.4712, -0.7676, 4.341e-05, -0.6409, -0.8344, 0.1983, -0.5143, -0.1951, 0.1207, -0.9733, -0.09252, 0.163, -0.9823, -0.8525, 0.4424, 0.2784, -0.4134, 0.8588, 0.3027, -0.2423, 0.7587, -0.6048, -0.817, 0.4366, -0.3767, -0.4134, 0.8588, 0.3027, -0.1812, 0.4808, 0.8579, 0.1212, 0.1074, 0.9868, 0.1094, 0.7863, 0.608, 0.753, 0.6029, 0.2636, 0.743, 0.08733, 0.6636, 0.8206, 0.09085, 0.5642, 0.9995, 0.02504, -0.01925, -0.8344, 0.1983, -0.5143, -0.7676, 4.341e-05, -0.6409, -0.9996, 0.003747, 0.02934, -0.817, 0.4366, -0.3767, -0.8525, 0.4424, 0.2784, -0.817, 0.4366, -0.3767, -0.9996, 0.003747, 0.02934, -0.1812, 0.4808, 0.8579, -0.4134, 0.8588, 0.3027, -0.8525, 0.4424, 0.2784, -0.8268, 0.04999, 0.5603, -0.1812, 0.4808, 0.8579, -0.03784, 0.0, 0.9993, 0.0378, -1.58e-08, 0.9993, 0.1212, 0.1074, 0.9868, 0.8206, 0.09085, 0.5642, 0.743, 0.08733, 0.6636, 0.1212, 0.1074, 0.9868, 0.0378, -1.58e-08, 0.9993, -0.9996, 0.003747, 0.02934, -0.8041, 0.07138, 0.5901, -0.8268, 0.04999, 0.5603, -0.8525, 0.4424, 0.2784, -0.03784, 0.0, 0.9993, -0.1812, 0.4808, 0.8579, -0.8268, 0.04999, 0.5603, -0.8041, 0.07138, 0.5901, -0.7947, 0.06674, -0.6033, -0.8549, 0.408, -0.3204, -0.0259, 0.8829, -0.4689, -0.2872, 0.4488, -0.8462, -0.2872, 0.4488, -0.8462, -0.03014, 0.001398, -0.9995, -0.7775, 0.06582, -0.6255, -0.7947, 0.06674, -0.6033, -0.9996, 0.007327, 0.02831, -0.8549, 0.408, -0.3204, -0.7947, 0.06674, -0.6033, -0.7775, 0.06582, -0.6255, 0.385, 0.1536, -0.91, -0.2872, 0.4488, -0.8462, -0.0259, 0.8829, -0.4689, 0.4057, 0.7289, -0.5515, -0.2554, 0.753, 0.6064, -0.0259, 0.8829, -0.4689, -0.8549, 0.408, -0.3204, -0.8133, 0.547, 0.1982, 0.03459, 0.0, -0.9994, -0.03014, 0.001398, -0.9995, -0.2872, 0.4488, -0.8462, 0.385, 0.1536, -0.91, -0.9996, 0.007327, 0.02831, -0.8133, 0.547, 0.1982, -0.8549, 0.408, -0.3204, 0.385, 0.1536, -0.91, 0.4057, 0.7289, -0.5515, 0.7732, 0.5907, -0.2307, 0.7587, 0.03582, -0.6505, 0.4057, 0.7289, -0.5515, -0.0259, 0.8829, -0.4689, -0.2554, 0.753, 0.6064, 0.07609, 0.8186, 0.5693, 0.794, 0.07077, -0.6038, 0.03459, 0.0, -0.9994, 0.385, 0.1536, -0.91, 0.7587, 0.03582, -0.6505, -0.8133, 0.547, 0.1982, -0.9996, 0.007327, 0.02831, -0.7778, 5.877e-14, 0.6285, -0.8442, 0.195, 0.4993, 0.7226, 0.6071, 0.3305, 0.7732, 0.5907, -0.2307, 0.4057, 0.7289, -0.5515, 0.07609, 0.8186, 0.5693, 0.07609, 0.8186, 0.5693, -0.2554, 0.753, 0.6064, -0.3032, 0.4684, 0.8299, 0.04602, 0.4562, 0.8887, -0.3032, 0.4684, 0.8299, -0.2554, 0.753, 0.6064, -0.8133, 0.547, 0.1982, -0.8442, 0.195, 0.4993, 0.7587, 0.03582, -0.6505, 0.7732, 0.5907, -0.2307, 0.9996, 0.003532, -0.02902, 0.794, 0.07077, -0.6038, -0.7778, 5.877e-14, 0.6285, -0.0433, 0.1097, 0.993, -0.3032, 0.4684, 0.8299, -0.8442, 0.195, 0.4993, 0.7226, 0.6071, 0.3305, 0.07609, 0.8186, 0.5693, 0.04602, 0.4562, 0.8887, 0.8741, 0.02302, 0.4851, 0.7226, 0.6071, 0.3305, 0.9996, 0.003532, -0.02902, 0.7732, 0.5907, -0.2307, 0.04602, 0.4562, 0.8887, -0.3032, 0.4684, 0.8299, -0.0433, 0.1097, 0.993, 0.1802, 0.2029, 0.9625, 0.9996, 0.003532, -0.02902, 0.7226, 0.6071, 0.3305, 0.8741, 0.02302, 0.4851, 0.7778, 5.538e-05, 0.6285, 0.1802, 0.2029, 0.9625, 0.7778, 5.538e-05, 0.6285, 0.8741, 0.02302, 0.4851, 0.04602, 0.4562, 0.8887, -0.3293, 0.9383, -0.1055, -0.2049, 0.5386, -0.8173, -0.4712, 0.1233, -0.8734, -0.982, 0.08794, -0.1669, -0.9733, 0.1207, 0.1951, -0.6048, 0.7587, 0.2423, -0.3293, 0.9383, -0.1055, -0.982, 0.08794, -0.1669, 0.608, 0.7863, -0.1094, 0.2636, 0.6029, -0.753, -0.2049, 0.5386, -0.8173, -0.3293, 0.9383, -0.1055, -0.01925, 0.02504, -0.9995, -0.6488, 0.01134, -0.7609, -0.4712, 0.1233, -0.8734, -0.2049, 0.5386, -0.8173, -0.9823, 0.1631, 0.09255, -0.9733, 0.1207, 0.1951, -0.982, 0.08794, -0.1669, -0.985, 0.1566, -0.07276, -0.6048, 0.7587, 0.2423, 0.3027, 0.8588, 0.4134, 0.608, 0.7863, -0.1094, -0.3293, 0.9383, -0.1055, 0.2636, 0.6029, -0.753, 0.608, 0.7863, -0.1094, 0.9868, 0.1074, -0.1212, 0.6636, 0.08733, -0.743, -0.01925, 0.02504, -0.9995, -0.2049, 0.5386, -0.8173, 0.2636, 0.6029, -0.753, -0.6488, 0.01134, -0.7609, -0.985, 0.1566, -0.07276, -0.982, 0.08794, -0.1669, -0.4712, 0.1233, -0.8734, -0.6409, -9.868e-09, 0.7676, -0.609, 0.199, 0.7678, -0.9733, 0.1207, 0.1951, -0.9823, 0.1631, 0.09255, -0.3767, 0.4366, 0.817, -0.6048, 0.7587, 0.2423, -0.9733, 0.1207, 0.1951, -0.609, 0.199, 0.7678, 0.2784, 0.4424, 0.8525, 0.3027, 0.8588, 0.4134, -0.6048, 0.7587, 0.2423, -0.3767, 0.4366, 0.817, 0.3027, 0.8588, 0.4134, 0.8579, 0.4808, 0.1812, 0.9868, 0.1074, -0.1212, 0.608, 0.7863, -0.1094, 0.2636, 0.6029, -0.753, 0.6636, 0.08733, -0.743, 0.5642, 0.09085, -0.8206, -0.01925, 0.02504, -0.9995, -0.609, 0.199, 0.7678, -0.6409, -9.868e-09, 0.7676, 0.02934, 0.003747, 0.9996, -0.3767, 0.4366, 0.817, 0.2784, 0.4424, 0.8525, -0.3767, 0.4366, 0.817, 0.02934, 0.003747, 0.9996, 0.2784, 0.4424, 0.8525, 0.5603, 0.04999, 0.8268, 0.8579, 0.4808, 0.1812, 0.3027, 0.8588, 0.4134, 0.8579, 0.4808, 0.1812, 0.9993, 2.085e-15, 0.03784, 0.9993, -6.239e-05, -0.0378, 0.9868, 0.1074, -0.1212, 0.5642, 0.09085, -0.8206, 0.6636, 0.08733, -0.743, 0.9868, 0.1074, -0.1212, 0.9993, -6.239e-05, -0.0378, 0.02934, 0.003747, 0.9996, 0.5902, 0.07138, 0.8041, 0.5603, 0.04999, 0.8268, 0.2784, 0.4424, 0.8525, 0.9993, 2.085e-15, 0.03784, 0.8579, 0.4808, 0.1812, 0.5603, 0.04999, 0.8268, 0.5902, 0.07138, 0.8041])] * 3)])

# ---- objects
ob_component_puzzlebackground = bpy.data.objects.new('Component_PuzzleBackground', me_untitled)

# ---- transforms, parenting, visibility, modifiers, constraints
ob_component_puzzlebackground.location = (0.0, 0.0, 0.0)
ob_component_puzzlebackground.rotation_euler = (1.571, -0.0, 0.0)
ob_component_puzzlebackground.color = (0.8, 0.8, 0.8, 1.0)
ob_component_puzzlebackground.lineart.crease_threshold = 0.0

# ---- collection membership
col_collection_1.objects.link(ob_component_puzzlebackground)

# ---- scene / render settings (as saved in the file)
scene.frame_start = 1; scene.frame_end = 250; scene.frame_set(1)
scene.render.engine = 'BLENDER_EEVEE_NEXT'
scene.render.resolution_percentage = 50
scene.render.dither_intensity = 0.0
scene.cycles.use_denoising = False
scene.cycles.samples = 128
scene.cycles.sampling_pattern = 'TABULATED_SOBOL'
scene.cycles.light_sampling_threshold = 0.0
scene.cycles.use_adaptive_sampling = False
scene.cycles.use_light_tree = False
scene.cycles.blur_glossy = 0.0
scene.cycles.sample_clamp_indirect = 0.0
scene.view_settings.view_transform = 'Standard'
bpy.context.view_layer.update()

# ---- added for rendering (the .blend has no active camera and no usable light): camera, sun
cam_auto = bpy.data.cameras.new('AutoCamera')
cam_auto.lens = 50.0
cam_auto.sensor_width = 36.0
cam_auto.clip_end = 1000.0
ob_auto_camera = bpy.data.objects.new('AutoCamera', cam_auto)
scene.collection.objects.link(ob_auto_camera)
ob_auto_camera.location = (2.63097, -3.15716, 2.15784)
ob_auto_camera.rotation_euler = (1.09748, -7.21219e-08, 0.694738)
scene.camera = ob_auto_camera
light_auto_sun = bpy.data.lights.new('AutoSun', 'SUN')
light_auto_sun.energy = 3.0
light_auto_sun.angle = 0.0523599
ob_auto_sun = bpy.data.objects.new('AutoSun', light_auto_sun)
scene.collection.objects.link(ob_auto_sun)
ob_auto_sun.rotation_euler = (0.872665, 0.174533, 0.523599)
bpy.context.view_layer.update()
